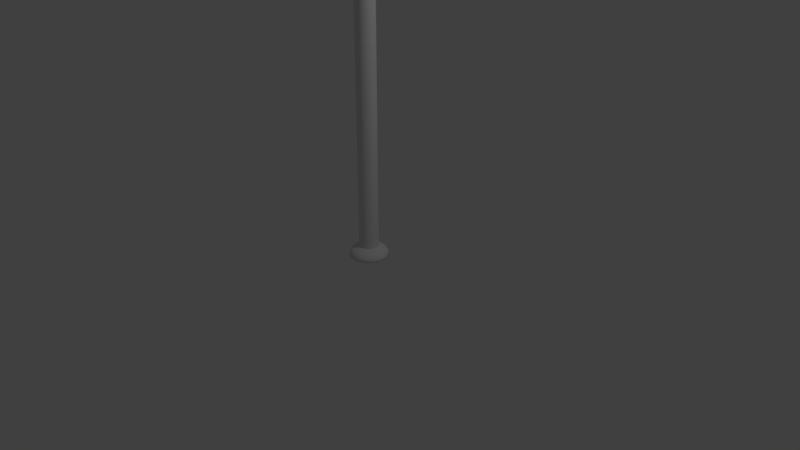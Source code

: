 # Source: flagpole1.blend  (saved by Blender 2.79.0; exported with 4.5.12 LTS)
import bpy
from mathutils import Matrix  # noqa: F401  (used for matrix-valued properties, if any)

bpy.ops.wm.read_factory_settings(use_empty=True)
scene = bpy.context.scene
scene.name = 'Scene'

# ---- collections
col_collection_1 = bpy.data.collections.new('Collection 1'); scene.collection.children.link(col_collection_1)

# ---- world
world_world = bpy.data.worlds.new('World'); scene.world = world_world
world_world.color = (0.05088, 0.05088, 0.05088)
world_world.use_sun_shadow = False
world_world.sun_shadow_jitter_overblur = 0.0
world_world.cycles.sampling_method = 'MANUAL'

# ---- cameras
cam_camera = bpy.data.cameras.new('Camera')
cam_camera.clip_end = 100.0
cam_camera.lens = 35.0
cam_camera.sensor_width = 32.0
cam_camera.sensor_height = 18.0
cam_camera.ortho_scale = 7.314
cam_camera.dof.focus_distance = 0.0
cam_camera.dof.aperture_fstop = 128.0

# ---- lights
light_lamp = bpy.data.lights.new('Lamp', 'POINT')
light_lamp.transmission_factor = 0.0
light_lamp.cutoff_distance = 30.0
light_lamp.energy = 100.0
light_lamp.shadow_buffer_clip_start = 1.001
light_lamp.shadow_soft_size = 0.1
light_lamp.shadow_maximum_resolution = 0.006
light_lamp.use_absolute_resolution = True

# ---- meshes
me_cylinder = bpy.data.meshes.new('Cylinder')
me_cylinder.from_pydata([(0.0, 0.125, -5.875), (0.0, 0.125, 14.0), (0.02439, 0.1226, -5.875), (0.02439, 0.1226, 14.0), (0.04784, 0.1155, -5.875), (0.04784, 0.1155, 14.0), (0.06945, 0.1039, -5.875), (0.06945, 0.1039, 14.0), (0.08839, 0.08839, -5.875), (0.08839, 0.08839, 14.0), (0.1039, 0.06945, -5.875), (0.1039, 0.06945, 14.0), (0.1155, 0.04784, -5.875), (0.1155, 0.04784, 14.0), (0.1226, 0.02439, -5.875), (0.1226, 0.02439, 14.0), (0.125, -2.037e-08, -5.875), (0.125, -2.037e-08, 14.0), (0.1226, -0.02439, -5.875), (0.1226, -0.02439, 14.0), (0.1155, -0.04784, -5.875), (0.1155, -0.04784, 14.0), (0.1039, -0.06945, -5.875), (0.1039, -0.06945, 14.0), (0.08839, -0.08839, -5.875), (0.08839, -0.08839, 14.0), (0.06945, -0.1039, -5.875), (0.06945, -0.1039, 14.0), (0.04784, -0.1155, -5.875), (0.04784, -0.1155, 14.0), (0.02439, -0.1226, -5.875), (0.02439, -0.1226, 14.0), (-1.003e-07, -0.125, -5.875), (-1.003e-07, -0.125, 14.0), (-0.02439, -0.1226, -5.875), (-0.02439, -0.1226, 14.0), (-0.04784, -0.1155, -5.875), (-0.04784, -0.1155, 14.0), (-0.06945, -0.1039, -5.875), (-0.06945, -0.1039, 14.0), (-0.08839, -0.08839, -5.875), (-0.08839, -0.08839, 14.0), (-0.1039, -0.06945, -5.875), (-0.1039, -0.06945, 14.0), (-0.1155, -0.04784, -5.875), (-0.1155, -0.04784, 14.0), (-0.1226, -0.02439, -5.875), (-0.1226, -0.02439, 14.0), (-0.125, -5.811e-08, -5.875), (-0.125, -5.811e-08, 14.0), (-0.1226, 0.02439, -5.875), (-0.1226, 0.02439, 14.0), (-0.1155, 0.04784, -5.875), (-0.1155, 0.04784, 14.0), (-0.1039, 0.06945, -5.875), (-0.1039, 0.06945, 14.0), (-0.08839, 0.08839, -5.875), (-0.08839, 0.08839, 14.0), (-0.06945, 0.1039, -5.875), (-0.06945, 0.1039, 14.0), (-0.04784, 0.1155, -5.875), (-0.04784, 0.1155, 14.0), (-0.02439, 0.1226, -5.875), (-0.02439, 0.1226, 14.0), (0.0, 0.1389, -5.871), (0.0, 0.1768, -5.887), (0.02299, 0.1156, -5.865), (0.0271, 0.1362, -5.871), (0.03094, 0.1556, -5.878), (0.03449, 0.1734, -5.887), (0.0377, 0.1895, -5.896), (0.04055, 0.2039, -5.906), (0.04301, 0.2162, -5.916), (0.04506, 0.2265, -5.927), (0.04667, 0.2346, -5.939), (0.04784, 0.2405, -5.951), (0.04854, 0.244, -5.963), (0.04877, 0.2452, -5.975), (0.0451, 0.1089, -5.865), (0.05315, 0.1283, -5.871), (0.06069, 0.1465, -5.878), (0.06765, 0.1633, -5.887), (0.07395, 0.1785, -5.896), (0.07955, 0.192, -5.906), (0.08437, 0.2037, -5.916), (0.08839, 0.2134, -5.927), (0.09155, 0.221, -5.939), (0.09383, 0.2265, -5.951), (0.09521, 0.2299, -5.963), (0.09567, 0.231, -5.975), (0.06547, 0.09799, -5.865), (0.07716, 0.1155, -5.871), (0.08811, 0.1319, -5.878), (0.09821, 0.147, -5.887), (0.1074, 0.1607, -5.896), (0.1155, 0.1728, -5.906), (0.1225, 0.1833, -5.916), (0.1283, 0.192, -5.927), (0.1329, 0.1989, -5.939), (0.1362, 0.2039, -5.951), (0.1382, 0.2069, -5.963), (0.1389, 0.2079, -5.975), (0.08333, 0.08333, -5.865), (0.09821, 0.09821, -5.871), (0.1121, 0.1121, -5.878), (0.125, 0.125, -5.887), (0.1367, 0.1367, -5.896), (0.147, 0.147, -5.906), (0.1559, 0.1559, -5.916), (0.1633, 0.1633, -5.927), (0.1692, 0.1692, -5.939), (0.1734, 0.1734, -5.951), (0.1759, 0.1759, -5.963), (0.1768, 0.1768, -5.975), (0.09799, 0.06547, -5.865), (0.1155, 0.07716, -5.871), (0.1319, 0.08811, -5.878), (0.147, 0.09821, -5.887), (0.1607, 0.1074, -5.896), (0.1728, 0.1155, -5.906), (0.1833, 0.1225, -5.916), (0.192, 0.1283, -5.927), (0.1989, 0.1329, -5.939), (0.2039, 0.1362, -5.951), (0.2069, 0.1382, -5.963), (0.2079, 0.1389, -5.975), (0.1089, 0.0451, -5.865), (0.1283, 0.05315, -5.871), (0.1465, 0.06069, -5.878), (0.1633, 0.06765, -5.887), (0.1785, 0.07395, -5.896), (0.192, 0.07955, -5.906), (0.2037, 0.08437, -5.916), (0.2134, 0.08839, -5.927), (0.221, 0.09155, -5.939), (0.2265, 0.09383, -5.951), (0.2299, 0.09521, -5.963), (0.231, 0.09567, -5.975), (0.1156, 0.02299, -5.865), (0.1362, 0.0271, -5.871), (0.1556, 0.03094, -5.878), (0.1734, 0.03449, -5.887), (0.1895, 0.0377, -5.896), (0.2039, 0.04055, -5.906), (0.2162, 0.04301, -5.916), (0.2265, 0.04506, -5.927), (0.2346, 0.04667, -5.939), (0.2405, 0.04784, -5.951), (0.244, 0.04854, -5.963), (0.2452, 0.04877, -5.975), (0.1178, -2.012e-07, -5.865), (0.1389, -2.087e-07, -5.871), (0.1586, -1.965e-07, -5.878), (0.1768, -1.91e-07, -5.887), (0.1933, -1.854e-07, -5.896), (0.2079, -1.798e-07, -5.906), (0.2205, -1.984e-07, -5.916), (0.231, -1.928e-07, -5.927), (0.2392, -1.854e-07, -5.939), (0.2452, -1.574e-07, -5.951), (0.2488, -1.854e-07, -5.963), (0.25, -1.742e-07, -5.975), (0.1156, -0.02299, -5.865), (0.1362, -0.0271, -5.871), (0.1556, -0.03094, -5.878), (0.1734, -0.03449, -5.887), (0.1895, -0.0377, -5.896), (0.2039, -0.04055, -5.906), (0.2162, -0.04301, -5.916), (0.2265, -0.04506, -5.927), (0.2346, -0.04667, -5.939), (0.2405, -0.04784, -5.951), (0.244, -0.04854, -5.963), (0.2452, -0.04877, -5.975), (0.1089, -0.0451, -5.865), (0.1283, -0.05315, -5.871), (0.1465, -0.06069, -5.878), (0.1633, -0.06765, -5.887), (0.1785, -0.07395, -5.896), (0.192, -0.07955, -5.906), (0.2037, -0.08437, -5.916), (0.2134, -0.08839, -5.927), (0.221, -0.09155, -5.939), (0.2265, -0.09383, -5.951), (0.2299, -0.09521, -5.963), (0.231, -0.09567, -5.975), (0.09799, -0.06547, -5.865), (0.1155, -0.07716, -5.871), (0.1319, -0.08811, -5.878), (0.147, -0.09821, -5.887), (0.1607, -0.1074, -5.896), (0.1728, -0.1155, -5.906), (0.1833, -0.1225, -5.916), (0.192, -0.1283, -5.927), (0.1989, -0.1329, -5.939), (0.2039, -0.1362, -5.951), (0.2069, -0.1382, -5.963), (0.2079, -0.1389, -5.975), (0.08333, -0.08333, -5.865), (0.09821, -0.09821, -5.871), (0.1121, -0.1121, -5.878), (0.125, -0.125, -5.887), (0.1367, -0.1367, -5.896), (0.147, -0.147, -5.906), (0.1559, -0.1559, -5.916), (0.1633, -0.1633, -5.927), (0.1692, -0.1692, -5.939), (0.1734, -0.1734, -5.951), (0.1759, -0.1759, -5.963), (0.1768, -0.1768, -5.975), (0.06547, -0.09799, -5.865), (0.07716, -0.1155, -5.871), (0.08811, -0.1319, -5.878), (0.09821, -0.147, -5.887), (0.1074, -0.1607, -5.896), (0.1155, -0.1728, -5.906), (0.1225, -0.1833, -5.916), (0.1283, -0.192, -5.927), (0.1329, -0.1989, -5.939), (0.1362, -0.2039, -5.951), (0.1382, -0.2069, -5.963), (0.1389, -0.2079, -5.975), (0.0451, -0.1089, -5.865), (0.05315, -0.1283, -5.871), (0.06069, -0.1465, -5.878), (0.06765, -0.1633, -5.887), (0.07395, -0.1785, -5.896), (0.07955, -0.192, -5.906), (0.08437, -0.2037, -5.916), (0.08839, -0.2134, -5.927), (0.09155, -0.221, -5.939), (0.09383, -0.2265, -5.951), (0.09521, -0.2299, -5.963), (0.09567, -0.231, -5.975), (0.02299, -0.1156, -5.865), (0.0271, -0.1362, -5.871), (0.03094, -0.1556, -5.878), (0.03449, -0.1734, -5.887), (0.0377, -0.1895, -5.896), (0.04055, -0.2039, -5.906), (0.04301, -0.2162, -5.916), (0.04506, -0.2265, -5.927), (0.04667, -0.2346, -5.939), (0.04784, -0.2405, -5.951), (0.04854, -0.244, -5.963), (0.04877, -0.2452, -5.975), (0.0, -0.1178, -5.865), (0.0, -0.1389, -5.871), (0.0, -0.1586, -5.878), (0.0, -0.1768, -5.887), (0.0, -0.1933, -5.896), (0.0, -0.2079, -5.906), (-2.98e-08, -0.2205, -5.916), (2.98e-08, -0.231, -5.927), (0.0, -0.2392, -5.939), (5.96e-08, -0.2452, -5.951), (2.98e-08, -0.2488, -5.963), (0.0, -0.25, -5.975), (-0.02299, -0.1156, -5.865), (-0.0271, -0.1362, -5.871), (-0.03094, -0.1556, -5.878), (-0.03449, -0.1734, -5.887), (-0.0377, -0.1895, -5.896), (-0.04055, -0.2039, -5.906), (-0.04301, -0.2162, -5.916), (-0.04506, -0.2265, -5.927), (-0.04667, -0.2346, -5.939), (-0.04784, -0.2405, -5.951), (-0.04854, -0.244, -5.963), (-0.04877, -0.2452, -5.975), (-0.0451, -0.1089, -5.865), (-0.05315, -0.1283, -5.871), (-0.06069, -0.1465, -5.878), (-0.06765, -0.1633, -5.887), (-0.07395, -0.1785, -5.896), (-0.07955, -0.192, -5.906), (-0.08437, -0.2037, -5.916), (-0.08839, -0.2134, -5.927), (-0.09155, -0.221, -5.939), (-0.09383, -0.2265, -5.951), (-0.09521, -0.2299, -5.963), (-0.09567, -0.231, -5.975), (-0.06547, -0.09799, -5.865), (-0.07716, -0.1155, -5.871), (-0.08811, -0.1319, -5.878), (-0.09821, -0.147, -5.887), (-0.1074, -0.1607, -5.896), (-0.1155, -0.1728, -5.906), (-0.1225, -0.1833, -5.916), (-0.1283, -0.192, -5.927), (-0.1329, -0.1989, -5.939), (-0.1362, -0.2039, -5.951), (-0.1382, -0.2069, -5.963), (-0.1389, -0.2079, -5.975), (-0.08333, -0.08333, -5.865), (-0.09821, -0.09821, -5.871), (-0.1121, -0.1121, -5.878), (-0.125, -0.125, -5.887), (-0.1367, -0.1367, -5.896), (-0.147, -0.147, -5.906), (-0.1559, -0.1559, -5.916), (-0.1633, -0.1633, -5.927), (-0.1692, -0.1692, -5.939), (-0.1734, -0.1734, -5.951), (-0.1759, -0.1759, -5.963), (-0.1768, -0.1768, -5.975), (-0.09799, -0.06547, -5.865), (-0.1155, -0.07716, -5.871), (-0.1319, -0.08811, -5.878), (-0.147, -0.09821, -5.887), (-0.1607, -0.1074, -5.896), (-0.1728, -0.1155, -5.906), (-0.1833, -0.1225, -5.916), (-0.192, -0.1283, -5.927), (-0.1989, -0.1329, -5.939), (-0.2039, -0.1362, -5.951), (-0.2069, -0.1382, -5.963), (-0.2079, -0.1389, -5.975), (-0.1089, -0.0451, -5.865), (-0.1283, -0.05315, -5.871), (-0.1465, -0.06069, -5.878), (-0.1633, -0.06765, -5.887), (-0.1785, -0.07395, -5.896), (-0.192, -0.07955, -5.906), (-0.2037, -0.08437, -5.916), (-0.2134, -0.08839, -5.927), (-0.221, -0.09155, -5.939), (-0.2265, -0.09383, -5.951), (-0.2299, -0.09521, -5.963), (-0.231, -0.09567, -5.975), (-0.1156, -0.02299, -5.865), (-0.1362, -0.0271, -5.871), (-0.1556, -0.03094, -5.878), (-0.1734, -0.03449, -5.887), (-0.1895, -0.0377, -5.896), (-0.2039, -0.04055, -5.906), (-0.2162, -0.04301, -5.916), (-0.2265, -0.04506, -5.927), (-0.2346, -0.04667, -5.939), (-0.2405, -0.04784, -5.951), (-0.244, -0.04854, -5.963), (-0.2452, -0.04877, -5.975), (-0.1178, -2.068e-07, -5.865), (-0.1389, -2.003e-07, -5.871), (-0.1586, -1.863e-07, -5.878), (-0.1768, -1.798e-07, -5.887), (-0.1933, -1.816e-07, -5.896), (-0.2079, -1.761e-07, -5.906), (-0.2205, -1.947e-07, -5.916), (-0.231, -1.984e-07, -5.927), (-0.2392, -1.481e-07, -5.939), (-0.2452, -2.338e-07, -5.951), (-0.2488, -1.612e-07, -5.963), (-0.25, -1.723e-07, -5.975), (-0.1156, 0.02299, -5.865), (-0.1362, 0.0271, -5.871), (-0.1556, 0.03094, -5.878), (-0.1734, 0.03449, -5.887), (-0.1895, 0.0377, -5.896), (-0.2039, 0.04055, -5.906), (-0.2162, 0.04301, -5.916), (-0.2265, 0.04506, -5.927), (-0.2346, 0.04667, -5.939), (-0.2405, 0.04784, -5.951), (-0.244, 0.04854, -5.963), (-0.2452, 0.04877, -5.975), (-0.1089, 0.0451, -5.865), (-0.1283, 0.05315, -5.871), (-0.1465, 0.06069, -5.878), (-0.1633, 0.06765, -5.887), (-0.1785, 0.07395, -5.896), (-0.192, 0.07955, -5.906), (-0.2037, 0.08437, -5.916), (-0.2134, 0.08839, -5.927), (-0.221, 0.09155, -5.939), (-0.2265, 0.09383, -5.951), (-0.2299, 0.09521, -5.963), (-0.231, 0.09567, -5.975), (-0.09799, 0.06547, -5.865), (-0.1155, 0.07716, -5.871), (-0.1319, 0.08811, -5.878), (-0.147, 0.09821, -5.887), (-0.1607, 0.1074, -5.896), (-0.1728, 0.1155, -5.906), (-0.1833, 0.1225, -5.916), (-0.192, 0.1283, -5.927), (-0.1989, 0.1329, -5.939), (-0.2039, 0.1362, -5.951), (-0.2069, 0.1382, -5.963), (-0.2079, 0.1389, -5.975), (-0.08333, 0.08333, -5.865), (-0.09821, 0.09821, -5.871), (-0.1121, 0.1121, -5.878), (-0.125, 0.125, -5.887), (-0.1367, 0.1367, -5.896), (-0.147, 0.147, -5.906), (-0.1559, 0.1559, -5.916), (-0.1633, 0.1633, -5.927), (-0.1692, 0.1692, -5.939), (-0.1734, 0.1734, -5.951), (-0.1759, 0.1759, -5.963), (-0.1768, 0.1768, -5.975), (-0.06547, 0.09799, -5.865), (-0.07716, 0.1155, -5.871), (-0.08811, 0.1319, -5.878), (-0.09821, 0.147, -5.887), (-0.1074, 0.1607, -5.896), (-0.1155, 0.1728, -5.906), (-0.1225, 0.1833, -5.916), (-0.1283, 0.192, -5.927), (-0.1329, 0.1989, -5.939), (-0.1362, 0.2039, -5.951), (-0.1382, 0.2069, -5.963), (-0.1389, 0.2079, -5.975), (-0.0451, 0.1089, -5.865), (-0.05315, 0.1283, -5.871), (-0.06069, 0.1465, -5.878), (-0.06765, 0.1633, -5.887), (-0.07395, 0.1785, -5.896), (-0.07955, 0.192, -5.906), (-0.08437, 0.2037, -5.916), (-0.08839, 0.2134, -5.927), (-0.09155, 0.221, -5.939), (-0.09383, 0.2265, -5.951), (-0.09521, 0.2299, -5.963), (-0.09567, 0.231, -5.975), (-0.02299, 0.1156, -5.865), (-0.0271, 0.1362, -5.871), (-0.03094, 0.1556, -5.878), (-0.03449, 0.1734, -5.887), (-0.0377, 0.1895, -5.896), (-0.04055, 0.2039, -5.906), (-0.04301, 0.2162, -5.916), (-0.04506, 0.2265, -5.927), (-0.04667, 0.2346, -5.939), (-0.04784, 0.2405, -5.951), (-0.04854, 0.244, -5.963), (-0.04877, 0.2452, -5.975), (0.0, 0.1178, -5.865), (2.98e-08, 0.1586, -5.878), (2.98e-08, 0.1933, -5.896), (0.0, 0.2079, -5.906), (0.0, 0.2205, -5.916), (0.0, 0.231, -5.927), (2.98e-08, 0.2392, -5.939), (-5.96e-08, 0.2452, -5.951), (2.98e-08, 0.2488, -5.963), (0.0, 0.25, -5.975), (0.04877, 0.2452, -6.0), (0.09567, 0.231, -6.0), (0.1389, 0.2079, -6.0), (0.1768, 0.1768, -6.0), (0.2079, 0.1389, -6.0), (0.231, 0.09567, -6.0), (0.2452, 0.04877, -6.0), (0.25, -1.742e-07, -6.0), (0.2452, -0.04877, -6.0), (0.231, -0.09567, -6.0), (0.2079, -0.1389, -6.0), (0.1768, -0.1768, -6.0), (0.1389, -0.2079, -6.0), (0.09567, -0.231, -6.0), (0.04877, -0.2452, -6.0), (0.0, -0.25, -6.0), (-0.04877, -0.2452, -6.0), (-0.09567, -0.231, -6.0), (-0.1389, -0.2079, -6.0), (-0.1768, -0.1768, -6.0), (-0.2079, -0.1389, -6.0), (-0.231, -0.09567, -6.0), (-0.2452, -0.04877, -6.0), (-0.25, -1.723e-07, -6.0), (-0.2452, 0.04877, -6.0), (-0.231, 0.09567, -6.0), (-0.2079, 0.1389, -6.0), (-0.1768, 0.1768, -6.0), (-0.1389, 0.2079, -6.0), (-0.09567, 0.231, -6.0), (-0.04877, 0.2452, -6.0), (0.0, 0.25, -6.0), (0.009515, 0.04784, 14.25), (0.01866, 0.09383, 14.23), (0.0271, 0.1362, 14.21), (0.03449, 0.1734, 14.18), (0.04055, 0.2039, 14.14), (0.04506, 0.2265, 14.1), (0.04784, 0.2405, 14.05), (0.04877, 0.2452, 14.0), (0.04784, 0.2405, 13.95), (0.04506, 0.2265, 13.9), (0.04055, 0.2039, 13.86), (0.03449, 0.1734, 13.82), (0.0271, 0.1362, 13.79), (0.01866, 0.09383, 13.77), (0.01866, 0.04506, 14.25), (0.03661, 0.08839, 14.23), (0.05315, 0.1283, 14.21), (0.06765, 0.1633, 14.18), (0.07955, 0.192, 14.14), (0.08839, 0.2134, 14.1), (0.09383, 0.2265, 14.05), (0.09567, 0.231, 14.0), (0.09383, 0.2265, 13.95), (0.08839, 0.2134, 13.9), (0.07955, 0.192, 13.86), (0.06765, 0.1633, 13.82), (0.05315, 0.1283, 13.79), (0.03661, 0.08839, 13.77), (0.0271, 0.04055, 14.25), (0.05315, 0.07955, 14.23), (0.07716, 0.1155, 14.21), (0.09821, 0.147, 14.18), (0.1155, 0.1728, 14.14), (0.1283, 0.192, 14.1), (0.1362, 0.2039, 14.05), (0.1389, 0.2079, 14.0), (0.1362, 0.2039, 13.95), (0.1283, 0.192, 13.9), (0.1155, 0.1728, 13.86), (0.09821, 0.147, 13.82), (0.07716, 0.1155, 13.79), (0.05315, 0.07955, 13.77), (0.03449, 0.03449, 14.25), (0.06765, 0.06765, 14.23), (0.09821, 0.09821, 14.21), (0.125, 0.125, 14.18), (0.147, 0.147, 14.14), (0.1633, 0.1633, 14.1), (0.1734, 0.1734, 14.05), (0.1768, 0.1768, 14.0), (0.1734, 0.1734, 13.95), (0.1633, 0.1633, 13.9), (0.147, 0.147, 13.86), (0.125, 0.125, 13.82), (0.09821, 0.09821, 13.79), (0.06765, 0.06765, 13.77), (0.04055, 0.0271, 14.25), (0.07955, 0.05315, 14.23), (0.1155, 0.07716, 14.21), (0.147, 0.09821, 14.18), (0.1728, 0.1155, 14.14), (0.192, 0.1283, 14.1), (0.2039, 0.1362, 14.05), (0.2079, 0.1389, 14.0), (0.2039, 0.1362, 13.95), (0.192, 0.1283, 13.9), (0.1728, 0.1155, 13.86), (0.147, 0.09821, 13.82), (0.1155, 0.07716, 13.79), (0.07955, 0.05315, 13.77), (0.04506, 0.01866, 14.25), (0.08839, 0.03661, 14.23), (0.1283, 0.05315, 14.21), (0.1633, 0.06765, 14.18), (0.192, 0.07955, 14.14), (0.2134, 0.08839, 14.1), (0.2265, 0.09383, 14.05), (0.231, 0.09567, 14.0), (0.2265, 0.09383, 13.95), (0.2134, 0.08839, 13.9), (0.192, 0.07955, 13.86), (0.1633, 0.06765, 13.82), (0.1283, 0.05315, 13.79), (0.08839, 0.03661, 13.77), (0.04784, 0.009515, 14.25), (0.09383, 0.01866, 14.23), (0.1362, 0.0271, 14.21), (0.1734, 0.03449, 14.18), (0.2039, 0.04055, 14.14), (0.2265, 0.04506, 14.1), (0.2405, 0.04784, 14.05), (0.2452, 0.04877, 14.0), (0.2405, 0.04784, 13.95), (0.2265, 0.04506, 13.9), (0.2039, 0.04055, 13.86), (0.1734, 0.03449, 13.82), (0.1362, 0.0271, 13.79), (0.09383, 0.01866, 13.77), (0.04877, -8.166e-08, 14.25), (0.09567, -7.98e-08, 14.23), (0.1389, -7.793e-08, 14.21), (0.1768, -7.98e-08, 14.18), (0.2079, -8.352e-08, 14.14), (0.231, -6.862e-08, 14.1), (0.2452, -9.842e-08, 14.05), (0.25, -9.47e-08, 14.0), (0.2452, -9.842e-08, 13.95), (0.231, -5.744e-08, 13.9), (0.2079, -8.352e-08, 13.86), (0.1768, -7.98e-08, 13.82), (0.1389, -8.538e-08, 13.79), (0.09567, -7.607e-08, 13.77), (0.04784, -0.009515, 14.25), (0.09383, -0.01866, 14.23), (0.1362, -0.0271, 14.21), (0.1734, -0.03449, 14.18), (0.2039, -0.04055, 14.14), (0.2265, -0.04506, 14.1), (0.2405, -0.04784, 14.05), (0.2452, -0.04877, 14.0), (0.2405, -0.04784, 13.95), (0.2265, -0.04506, 13.9), (0.2039, -0.04055, 13.86), (0.1734, -0.03449, 13.82), (0.1362, -0.0271, 13.79), (0.09383, -0.01866, 13.77), (0.04506, -0.01866, 14.25), (0.08839, -0.03661, 14.23), (0.1283, -0.05315, 14.21), (0.1633, -0.06765, 14.18), (0.192, -0.07955, 14.14), (0.2134, -0.08839, 14.1), (0.2265, -0.09383, 14.05), (0.231, -0.09567, 14.0), (0.2265, -0.09383, 13.95), (0.2134, -0.08839, 13.9), (0.192, -0.07955, 13.86), (0.1633, -0.06765, 13.82), (0.1283, -0.05315, 13.79), (0.08839, -0.03661, 13.77), (0.04055, -0.0271, 14.25), (0.07955, -0.05315, 14.23), (0.1155, -0.07716, 14.21), (0.147, -0.09821, 14.18), (0.1728, -0.1155, 14.14), (0.192, -0.1283, 14.1), (0.2039, -0.1362, 14.05), (0.2079, -0.1389, 14.0), (0.2039, -0.1362, 13.95), (0.192, -0.1283, 13.9), (0.1728, -0.1155, 13.86), (0.147, -0.09821, 13.82), (0.1155, -0.07716, 13.79), (0.07955, -0.05315, 13.77), (0.03449, -0.03449, 14.25), (0.06765, -0.06765, 14.23), (0.09821, -0.09821, 14.21), (0.125, -0.125, 14.18), (0.147, -0.147, 14.14), (0.1633, -0.1633, 14.1), (0.1734, -0.1734, 14.05), (0.1768, -0.1768, 14.0), (0.1734, -0.1734, 13.95), (0.1633, -0.1633, 13.9), (0.147, -0.147, 13.86), (0.125, -0.125, 13.82), (0.09821, -0.09821, 13.79), (0.06765, -0.06765, 13.77), (0.0271, -0.04055, 14.25), (0.05315, -0.07955, 14.23), (0.07716, -0.1155, 14.21), (0.09821, -0.147, 14.18), (0.1155, -0.1728, 14.14), (0.1283, -0.192, 14.1), (0.1362, -0.2039, 14.05), (0.1389, -0.2079, 14.0), (0.1362, -0.2039, 13.95), (0.1283, -0.192, 13.9), (0.1155, -0.1728, 13.86), (0.09821, -0.147, 13.82), (0.07716, -0.1155, 13.79), (0.05315, -0.07955, 13.77), (0.01866, -0.04506, 14.25), (0.03661, -0.08839, 14.23), (0.05315, -0.1283, 14.21), (0.06765, -0.1633, 14.18), (0.07955, -0.192, 14.14), (0.08839, -0.2134, 14.1), (0.09383, -0.2265, 14.05), (0.09567, -0.231, 14.0), (0.09383, -0.2265, 13.95), (0.08839, -0.2134, 13.9), (0.07955, -0.192, 13.86), (0.06765, -0.1633, 13.82), (0.05315, -0.1283, 13.79), (0.03661, -0.08839, 13.77), (0.009515, -0.04784, 14.25), (0.01866, -0.09383, 14.23), (0.0271, -0.1362, 14.21), (0.03449, -0.1734, 14.18), (0.04055, -0.2039, 14.14), (0.04506, -0.2265, 14.1), (0.04784, -0.2405, 14.05), (0.04877, -0.2452, 14.0), (0.04784, -0.2405, 13.95), (0.04506, -0.2265, 13.9), (0.04055, -0.2039, 13.86), (0.03449, -0.1734, 13.82), (0.0271, -0.1362, 13.79), (0.01866, -0.09383, 13.77), (-1.803e-09, -0.04877, 14.25), (1.03e-08, -0.09567, 14.23), (6.579e-09, -0.1389, 14.21), (-6.46e-09, -0.1768, 14.18), (-2.136e-08, -0.2079, 14.14), (1.589e-08, -0.231, 14.1), (-2.136e-08, -0.2452, 14.05), (-2.509e-08, -0.25, 14.0), (-2.136e-08, -0.2452, 13.95), (1.589e-08, -0.231, 13.9), (-2.136e-08, -0.2079, 13.86), (-6.46e-09, -0.1768, 13.82), (-2.734e-09, -0.1389, 13.79), (9.91e-10, -0.09567, 13.77), (-0.009515, -0.04784, 14.25), (-0.01866, -0.09383, 14.23), (-0.0271, -0.1362, 14.21), (-0.03449, -0.1734, 14.18), (-0.04055, -0.2039, 14.14), (-0.04506, -0.2265, 14.1), (-0.04784, -0.2405, 14.05), (-0.04877, -0.2452, 14.0), (-0.04784, -0.2405, 13.95), (-0.04506, -0.2265, 13.9), (-0.04055, -0.2039, 13.86), (-0.03449, -0.1734, 13.82), (-0.0271, -0.1362, 13.79), (-0.01866, -0.09383, 13.77), (-3.117e-08, -1.567e-07, 14.25), (-0.01866, -0.04506, 14.25), (-0.03661, -0.08839, 14.23), (-0.05315, -0.1283, 14.21), (-0.06765, -0.1633, 14.18), (-0.07955, -0.192, 14.14), (-0.08839, -0.2134, 14.1), (-0.09383, -0.2265, 14.05), (-0.09567, -0.231, 14.0), (-0.09383, -0.2265, 13.95), (-0.08839, -0.2134, 13.9), (-0.07955, -0.192, 13.86), (-0.06765, -0.1633, 13.82), (-0.05315, -0.1283, 13.79), (-0.03661, -0.08839, 13.77), (-0.0271, -0.04055, 14.25), (-0.05315, -0.07955, 14.23), (-0.07716, -0.1155, 14.21), (-0.09821, -0.147, 14.18), (-0.1155, -0.1728, 14.14), (-0.1283, -0.192, 14.1), (-0.1362, -0.2039, 14.05), (-0.1389, -0.2079, 14.0), (-0.1362, -0.2039, 13.95), (-0.1283, -0.192, 13.9), (-0.1155, -0.1728, 13.86), (-0.09821, -0.147, 13.82), (-0.07716, -0.1155, 13.79), (-0.05315, -0.07955, 13.77), (-0.03449, -0.03449, 14.25), (-0.06765, -0.06765, 14.23), (-0.09821, -0.09821, 14.21), (-0.125, -0.125, 14.18), (-0.147, -0.147, 14.14), (-0.1633, -0.1633, 14.1), (-0.1734, -0.1734, 14.05), (-0.1768, -0.1768, 14.0), (-0.1734, -0.1734, 13.95), (-0.1633, -0.1633, 13.9), (-0.147, -0.147, 13.86), (-0.125, -0.125, 13.82), (-0.09821, -0.09821, 13.79), (-0.06765, -0.06765, 13.77), (-0.04055, -0.0271, 14.25), (-0.07955, -0.05315, 14.23), (-0.1155, -0.07716, 14.21), (-0.147, -0.09821, 14.18), (-0.1728, -0.1155, 14.14), (-0.192, -0.1283, 14.1), (-0.2039, -0.1362, 14.05), (-0.2079, -0.1389, 14.0), (-0.2039, -0.1362, 13.95), (-0.192, -0.1283, 13.9), (-0.1728, -0.1155, 13.86), (-0.147, -0.09821, 13.82), (-0.1155, -0.07716, 13.79), (-0.07955, -0.05315, 13.77), (-0.04506, -0.01866, 14.25), (-0.08839, -0.03661, 14.23), (-0.1283, -0.05315, 14.21), (-0.1633, -0.06765, 14.18), (-0.192, -0.07955, 14.14), (-0.2134, -0.08839, 14.1), (-0.2265, -0.09383, 14.05), (-0.231, -0.09567, 14.0), (-0.2265, -0.09383, 13.95), (-0.2134, -0.08839, 13.9), (-0.192, -0.07955, 13.86), (-0.1633, -0.06765, 13.82), (-0.1283, -0.05315, 13.79), (-0.08839, -0.03661, 13.77), (-0.04784, -0.009515, 14.25), (-0.09383, -0.01866, 14.23), (-0.1362, -0.0271, 14.21), (-0.1734, -0.03449, 14.18), (-0.2039, -0.04055, 14.14), (-0.2265, -0.04506, 14.1), (-0.2405, -0.04784, 14.05), (-0.2452, -0.04877, 14.0), (-0.2405, -0.04784, 13.95), (-0.2265, -0.04506, 13.9), (-0.2039, -0.04055, 13.86), (-0.1734, -0.03449, 13.82), (-0.1362, -0.0271, 13.79), (-0.09383, -0.01866, 13.77), (-0.04877, -7.793e-08, 14.25), (-0.09567, -7.048e-08, 14.23), (-0.1389, -7.048e-08, 14.21), (-0.1768, -4.627e-08, 14.18), (-0.2079, -3.509e-08, 14.14), (-0.231, -7.98e-08, 14.1), (-0.2452, -2.392e-08, 14.05), (-0.25, -3.509e-08, 14.0), (-0.2452, -2.392e-08, 13.95), (-0.231, -7.98e-08, 13.9), (-0.2079, -3.509e-08, 13.86), (-0.1768, -4.627e-08, 13.82), (-0.1389, -6.49e-08, 13.79), (-0.09567, -6.303e-08, 13.77), (-0.04784, 0.009515, 14.25), (-0.09383, 0.01866, 14.23), (-0.1362, 0.0271, 14.21), (-0.1734, 0.03449, 14.18), (-0.2039, 0.04055, 14.14), (-0.2265, 0.04506, 14.1), (-0.2405, 0.04784, 14.05), (-0.2452, 0.04877, 14.0), (-0.2405, 0.04784, 13.95), (-0.2265, 0.04506, 13.9), (-0.2039, 0.04055, 13.86), (-0.1734, 0.03449, 13.82), (-0.1362, 0.0271, 13.79), (-0.09383, 0.01866, 13.77), (6.775, 0.005, 13.25), (-0.04506, 0.01866, 14.25), (-0.08839, 0.03661, 14.23), (-0.1283, 0.05315, 14.21), (-0.1633, 0.06765, 14.18), (-0.192, 0.07955, 14.14), (-0.2134, 0.08839, 14.1), (-0.2265, 0.09383, 14.05), (-0.231, 0.09567, 14.0), (-0.2265, 0.09383, 13.95), (-0.2134, 0.08839, 13.9), (-0.192, 0.07955, 13.86), (-0.1633, 0.06765, 13.82), (-0.1283, 0.05315, 13.79), (-0.08839, 0.03661, 13.77), (6.775, 0.005, 9.75), (-0.04055, 0.0271, 14.25), (-0.07955, 0.05315, 14.23), (-0.1155, 0.07716, 14.21), (-0.147, 0.09821, 14.18), (-0.1728, 0.1155, 14.14), (-0.192, 0.1283, 14.1), (-0.2039, 0.1362, 14.05), (-0.2079, 0.1389, 14.0), (-0.2039, 0.1362, 13.95), (-0.192, 0.1283, 13.9), (-0.1728, 0.1155, 13.86), (-0.147, 0.09821, 13.82), (-0.1155, 0.07716, 13.79), (-0.07955, 0.05315, 13.77), (6.775, -0.005, 13.25), (-0.03449, 0.03449, 14.25), (-0.06765, 0.06765, 14.23), (-0.09821, 0.09821, 14.21), (-0.125, 0.125, 14.18), (-0.147, 0.147, 14.14), (-0.1633, 0.1633, 14.1), (-0.1734, 0.1734, 14.05), (-0.1768, 0.1768, 14.0), (-0.1734, 0.1734, 13.95), (-0.1633, 0.1633, 13.9), (-0.147, 0.147, 13.86), (-0.125, 0.125, 13.82), (-0.09821, 0.09821, 13.79), (-0.06765, 0.06765, 13.77), (6.775, -0.005, 9.75), (-0.0271, 0.04055, 14.25), (-0.05315, 0.07955, 14.23), (-0.07716, 0.1155, 14.21), (-0.09821, 0.147, 14.18), (-0.1155, 0.1728, 14.14), (-0.1283, 0.192, 14.1), (-0.1362, 0.2039, 14.05), (-0.1389, 0.2079, 14.0), (-0.1362, 0.2039, 13.95), (-0.1283, 0.192, 13.9), (-0.1155, 0.1728, 13.86), (-0.09821, 0.147, 13.82), (-0.07716, 0.1155, 13.79), (-0.05315, 0.07955, 13.77), (0.275, 0.005, 13.25), (-0.01866, 0.04506, 14.25), (-0.03661, 0.08839, 14.23), (-0.05315, 0.1283, 14.21), (-0.06765, 0.1633, 14.18), (-0.07955, 0.192, 14.14), (-0.08839, 0.2134, 14.1), (-0.09383, 0.2265, 14.05), (-0.09567, 0.231, 14.0), (-0.09383, 0.2265, 13.95), (-0.08839, 0.2134, 13.9), (-0.07955, 0.192, 13.86), (-0.06765, 0.1633, 13.82), (-0.05315, 0.1283, 13.79), (-0.03661, 0.08839, 13.77), (0.275, 0.005, 9.75), (-0.009515, 0.04784, 14.25), (-0.01866, 0.09383, 14.23), (-0.0271, 0.1362, 14.21), (-0.03449, 0.1734, 14.18), (-0.04055, 0.2039, 14.14), (-0.04506, 0.2265, 14.1), (-0.04784, 0.2405, 14.05), (-0.04877, 0.2452, 14.0), (-0.04784, 0.2405, 13.95), (-0.04506, 0.2265, 13.9), (-0.04055, 0.2039, 13.86), (-0.03449, 0.1734, 13.82), (-0.0271, 0.1362, 13.79), (-0.01866, 0.09383, 13.77), (0.275, -0.005, 13.25), (9.373e-09, 0.04877, 14.25), (1.962e-08, 0.09567, 14.23), (2.707e-08, 0.1389, 14.21), (3.824e-08, 0.1768, 14.18), (6.805e-08, 0.2079, 14.14), (1.589e-08, 0.231, 14.1), (6.432e-08, 0.2452, 14.05), (6.805e-08, 0.25, 14.0), (6.432e-08, 0.2452, 13.95), (1.589e-08, 0.231, 13.9), (6.805e-08, 0.2079, 13.86), (3.824e-08, 0.1768, 13.82), (3.079e-08, 0.1389, 13.79), (1.962e-08, 0.09567, 13.77), (0.275, -0.005, 9.75), (0.2, 0.0625, -2.05), (0.2073, 0.06011, -2.05), (0.2119, 0.05386, -2.05), (0.2119, 0.04614, -2.05), (0.2073, 0.03989, -2.05), (0.2, 0.0375, -2.05), (0.1927, 0.03989, -2.05), (0.1881, 0.04614, -2.05), (0.1881, 0.05386, -2.05), (0.1927, 0.06011, -2.05), (0.2, 0.06037, -2.034), (0.2073, 0.05806, -2.034), (0.2119, 0.05203, -2.036), (0.2119, 0.04457, -2.038), (0.2073, 0.03853, -2.04), (0.2, 0.03622, -2.04), (0.1927, 0.03853, -2.04), (0.1881, 0.04457, -2.038), (0.1881, 0.05203, -2.036), (0.1927, 0.05806, -2.034), (0.2, 0.05413, -2.019), (0.2073, 0.05206, -2.02), (0.2119, 0.04665, -2.023), (0.2119, 0.03996, -2.027), (0.2073, 0.03454, -2.03), (0.2, 0.03248, -2.031), (0.1927, 0.03454, -2.03), (0.1881, 0.03996, -2.027), (0.1881, 0.04665, -2.023), (0.1927, 0.05206, -2.02), (0.2, 0.04419, -2.006), (0.2073, 0.04251, -2.007), (0.2119, 0.03809, -2.012), (0.2119, 0.03262, -2.017), (0.2073, 0.0282, -2.022), (0.2, 0.02652, -2.023), (0.1927, 0.0282, -2.022), (0.1881, 0.03262, -2.017), (0.1881, 0.03809, -2.012), (0.1927, 0.04251, -2.007), (0.2, 0.03125, -1.996), (0.2073, 0.03006, -1.998), (0.2119, 0.02693, -2.003), (0.2119, 0.02307, -2.01), (0.2073, 0.01994, -2.015), (0.2, 0.01875, -2.018), (0.1927, 0.01994, -2.015), (0.1881, 0.02307, -2.01), (0.1881, 0.02693, -2.003), (0.1927, 0.03006, -1.998), (0.2, 0.01618, -1.99), (0.2073, 0.01556, -1.992), (0.2119, 0.01394, -1.998), (0.2119, 0.01194, -2.005), (0.2073, 0.01032, -2.011), (0.2, 0.009706, -2.014), (0.1927, 0.01032, -2.011), (0.1881, 0.01194, -2.005), (0.1881, 0.01394, -1.998), (0.1927, 0.01556, -1.992), (0.2, 1.937e-07, -1.987), (0.2073, 1.942e-07, -1.99), (0.2119, 1.946e-07, -1.996), (0.2119, 1.946e-07, -2.004), (0.2073, 1.942e-07, -2.01), (0.2, 1.937e-07, -2.012), (0.1927, 1.932e-07, -2.01), (0.1881, 1.928e-07, -2.004), (0.1881, 1.928e-07, -1.996), (0.1927, 1.932e-07, -1.99), (0.2, -0.01618, -1.99), (0.2073, -0.01556, -1.992), (0.2119, -0.01394, -1.998), (0.2119, -0.01194, -2.005), (0.2073, -0.01032, -2.011), (0.2, -0.009706, -2.014), (0.1927, -0.01032, -2.011), (0.1881, -0.01194, -2.005), (0.1881, -0.01394, -1.998), (0.1927, -0.01556, -1.992), (0.2, -0.03125, -1.996), (0.2073, -0.03006, -1.998), (0.2119, -0.02693, -2.003), (0.2119, -0.02307, -2.01), (0.2073, -0.01994, -2.015), (0.2, -0.01875, -2.018), (0.1927, -0.01994, -2.015), (0.1881, -0.02307, -2.01), (0.1881, -0.02693, -2.003), (0.1927, -0.03006, -1.998), (0.2, -0.04419, -2.006), (0.2073, -0.04251, -2.007), (0.2119, -0.03809, -2.012), (0.2119, -0.03262, -2.017), (0.2073, -0.0282, -2.022), (0.2, -0.02652, -2.023), (0.1927, -0.0282, -2.022), (0.1881, -0.03262, -2.017), (0.1881, -0.03809, -2.012), (0.1927, -0.04251, -2.007), (0.2, -0.05413, -2.019), (0.2073, -0.05206, -2.02), (0.2119, -0.04665, -2.023), (0.2119, -0.03996, -2.027), (0.2073, -0.03454, -2.03), (0.2, -0.03248, -2.031), (0.1927, -0.03454, -2.03), (0.1881, -0.03996, -2.027), (0.1881, -0.04665, -2.023), (0.1927, -0.05206, -2.02), (0.2, -0.06037, -2.034), (0.2073, -0.05806, -2.034), (0.2119, -0.05203, -2.036), (0.2119, -0.04457, -2.038), (0.2073, -0.03853, -2.04), (0.2, -0.03622, -2.04), (0.1927, -0.03853, -2.04), (0.1881, -0.04457, -2.038), (0.1881, -0.05203, -2.036), (0.1927, -0.05806, -2.034), (0.2, -0.0625, -2.05), (0.2073, -0.06011, -2.05), (0.2119, -0.05386, -2.05), (0.2119, -0.04614, -2.05), (0.2073, -0.03989, -2.05), (0.2, -0.0375, -2.05), (0.1927, -0.03989, -2.05), (0.1881, -0.04614, -2.05), (0.1881, -0.05386, -2.05), (0.1927, -0.06011, -2.05), (0.2, -0.06037, -2.066), (0.2073, -0.05806, -2.066), (0.2119, -0.05203, -2.064), (0.2119, -0.04457, -2.062), (0.2073, -0.03853, -2.06), (0.2, -0.03622, -2.06), (0.1927, -0.03853, -2.06), (0.1881, -0.04457, -2.062), (0.1881, -0.05203, -2.064), (0.1927, -0.05806, -2.066), (0.2, -0.05413, -2.081), (0.2073, -0.05206, -2.08), (0.2119, -0.04665, -2.077), (0.2119, -0.03996, -2.073), (0.2073, -0.03454, -2.07), (0.2, -0.03248, -2.069), (0.1927, -0.03454, -2.07), (0.1881, -0.03996, -2.073), (0.1881, -0.04665, -2.077), (0.1927, -0.05206, -2.08), (0.2, -0.04419, -2.094), (0.2073, -0.04251, -2.093), (0.2119, -0.03809, -2.088), (0.2119, -0.03262, -2.083), (0.2073, -0.0282, -2.078), (0.2, -0.02652, -2.077), (0.1927, -0.0282, -2.078), (0.1881, -0.03262, -2.083), (0.1881, -0.03809, -2.088), (0.1927, -0.04251, -2.093), (0.2, -0.03125, -2.104), (0.2073, -0.03006, -2.102), (0.2119, -0.02693, -2.097), (0.2119, -0.02307, -2.09), (0.2073, -0.01994, -2.085), (0.2, -0.01875, -2.082), (0.1927, -0.01994, -2.085), (0.1881, -0.02307, -2.09), (0.1881, -0.02693, -2.097), (0.1927, -0.03006, -2.102), (0.2, -0.01618, -2.11), (0.2073, -0.01556, -2.108), (0.2119, -0.01394, -2.102), (0.2119, -0.01194, -2.095), (0.2073, -0.01032, -2.089), (0.2, -0.009706, -2.086), (0.1927, -0.01032, -2.089), (0.1881, -0.01194, -2.095), (0.1881, -0.01394, -2.102), (0.1927, -0.01556, -2.108), (0.2, 1.937e-07, -2.112), (0.2073, 1.942e-07, -2.11), (0.2119, 1.946e-07, -2.104), (0.2119, 1.946e-07, -2.096), (0.2073, 1.942e-07, -2.09), (0.2, 1.937e-07, -2.087), (0.1927, 1.932e-07, -2.09), (0.1881, 1.928e-07, -2.096), (0.1881, 1.928e-07, -2.104), (0.1927, 1.932e-07, -2.11), (0.2, 0.01618, -2.11), (0.2073, 0.01556, -2.108), (0.2119, 0.01394, -2.102), (0.2119, 0.01194, -2.095), (0.2073, 0.01032, -2.089), (0.2, 0.009706, -2.086), (0.1927, 0.01032, -2.089), (0.1881, 0.01194, -2.095), (0.1881, 0.01394, -2.102), (0.1927, 0.01556, -2.108), (0.2, 0.03125, -2.104), (0.2073, 0.03006, -2.102), (0.2119, 0.02693, -2.097), (0.2119, 0.02307, -2.09), (0.2073, 0.01994, -2.085), (0.2, 0.01875, -2.082), (0.1927, 0.01994, -2.085), (0.1881, 0.02307, -2.09), (0.1881, 0.02693, -2.097), (0.1927, 0.03006, -2.102), (0.2, 0.04419, -2.094), (0.2073, 0.04251, -2.093), (0.2119, 0.03809, -2.088), (0.2119, 0.03262, -2.083), (0.2073, 0.0282, -2.078), (0.2, 0.02652, -2.077), (0.1927, 0.0282, -2.078), (0.1881, 0.03262, -2.083), (0.1881, 0.03809, -2.088), (0.1927, 0.04251, -2.093), (0.2, 0.05413, -2.081), (0.2073, 0.05206, -2.08), (0.2119, 0.04665, -2.077), (0.2119, 0.03996, -2.073), (0.2073, 0.03454, -2.07), (0.2, 0.03248, -2.069), (0.1927, 0.03454, -2.07), (0.1881, 0.03996, -2.073), (0.1881, 0.04665, -2.077), (0.1927, 0.05206, -2.08), (0.2, 0.06037, -2.066), (0.2073, 0.05806, -2.066), (0.2119, 0.05203, -2.064), (0.2119, 0.04457, -2.062), (0.2073, 0.03853, -2.06), (0.2, 0.03622, -2.06), (0.1927, 0.03853, -2.06), (0.1881, 0.04457, -2.062), (0.1881, 0.05203, -2.064), (0.1927, 0.05806, -2.066), (0.2, 0.0625, 13.45), (0.2073, 0.06011, 13.45), (0.2119, 0.05386, 13.45), (0.2119, 0.04614, 13.45), (0.2073, 0.03989, 13.45), (0.2, 0.0375, 13.45), (0.1927, 0.03989, 13.45), (0.1881, 0.04614, 13.45), (0.1881, 0.05386, 13.45), (0.1927, 0.06011, 13.45), (0.2, 0.06037, 13.47), (0.2073, 0.05806, 13.47), (0.2119, 0.05203, 13.46), (0.2119, 0.04457, 13.46), (0.2073, 0.03853, 13.46), (0.2, 0.03622, 13.46), (0.1927, 0.03853, 13.46), (0.1881, 0.04457, 13.46), (0.1881, 0.05203, 13.46), (0.1927, 0.05806, 13.47), (0.2, 0.05413, 13.48), (0.2073, 0.05206, 13.48), (0.2119, 0.04665, 13.48), (0.2119, 0.03996, 13.47), (0.2073, 0.03454, 13.47), (0.2, 0.03248, 13.47), (0.1927, 0.03454, 13.47), (0.1881, 0.03996, 13.47), (0.1881, 0.04665, 13.48), (0.1927, 0.05206, 13.48), (0.2, 0.04419, 13.49), (0.2073, 0.04251, 13.49), (0.2119, 0.03809, 13.49), (0.2119, 0.03262, 13.48), (0.2073, 0.0282, 13.48), (0.2, 0.02652, 13.48), (0.1927, 0.0282, 13.48), (0.1881, 0.03262, 13.48), (0.1881, 0.03809, 13.49), (0.1927, 0.04251, 13.49), (0.2, 0.03125, 13.5), (0.2073, 0.03006, 13.5), (0.2119, 0.02693, 13.5), (0.2119, 0.02307, 13.49), (0.2073, 0.01994, 13.48), (0.2, 0.01875, 13.48), (0.1927, 0.01994, 13.48), (0.1881, 0.02307, 13.49), (0.1881, 0.02693, 13.5), (0.1927, 0.03006, 13.5), (0.2, 0.01618, 13.51), (0.2073, 0.01556, 13.51), (0.2119, 0.01394, 13.5), (0.2119, 0.01194, 13.49), (0.2073, 0.01032, 13.49), (0.2, 0.009706, 13.49), (0.1927, 0.01032, 13.49), (0.1881, 0.01194, 13.49), (0.1881, 0.01394, 13.5), (0.1927, 0.01556, 13.51), (0.2, 1.937e-07, 13.51), (0.2073, 1.942e-07, 13.51), (0.2119, 1.946e-07, 13.5), (0.2119, 1.946e-07, 13.5), (0.2073, 1.942e-07, 13.49), (0.2, 1.937e-07, 13.49), (0.1927, 1.932e-07, 13.49), (0.1881, 1.928e-07, 13.5), (0.1881, 1.928e-07, 13.5), (0.1927, 1.932e-07, 13.51), (0.2, -0.01618, 13.51), (0.2073, -0.01556, 13.51), (0.2119, -0.01394, 13.5), (0.2119, -0.01194, 13.49), (0.2073, -0.01032, 13.49), (0.2, -0.009706, 13.49), (0.1927, -0.01032, 13.49), (0.1881, -0.01194, 13.49), (0.1881, -0.01394, 13.5), (0.1927, -0.01556, 13.51), (0.2, -0.03125, 13.5), (0.2073, -0.03006, 13.5), (0.2119, -0.02693, 13.5), (0.2119, -0.02307, 13.49), (0.2073, -0.01994, 13.48), (0.2, -0.01875, 13.48), (0.1927, -0.01994, 13.48), (0.1881, -0.02307, 13.49), (0.1881, -0.02693, 13.5), (0.1927, -0.03006, 13.5), (0.2, -0.04419, 13.49), (0.2073, -0.04251, 13.49), (0.2119, -0.03809, 13.49), (0.2119, -0.03262, 13.48), (0.2073, -0.0282, 13.48), (0.2, -0.02652, 13.48), (0.1927, -0.0282, 13.48), (0.1881, -0.03262, 13.48), (0.1881, -0.03809, 13.49), (0.1927, -0.04251, 13.49), (0.2, -0.05413, 13.48), (0.2073, -0.05206, 13.48), (0.2119, -0.04665, 13.48), (0.2119, -0.03996, 13.47), (0.2073, -0.03454, 13.47), (0.2, -0.03248, 13.47), (0.1927, -0.03454, 13.47), (0.1881, -0.03996, 13.47), (0.1881, -0.04665, 13.48), (0.1927, -0.05206, 13.48), (0.2, -0.06037, 13.47), (0.2073, -0.05806, 13.47), (0.2119, -0.05203, 13.46), (0.2119, -0.04457, 13.46), (0.2073, -0.03853, 13.46), (0.2, -0.03622, 13.46), (0.1927, -0.03853, 13.46), (0.1881, -0.04457, 13.46), (0.1881, -0.05203, 13.46), (0.1927, -0.05806, 13.47), (0.2, -0.0625, 13.45), (0.2073, -0.06011, 13.45), (0.2119, -0.05386, 13.45), (0.2119, -0.04614, 13.45), (0.2073, -0.03989, 13.45), (0.2, -0.0375, 13.45), (0.1927, -0.03989, 13.45), (0.1881, -0.04614, 13.45), (0.1881, -0.05386, 13.45), (0.1927, -0.06011, 13.45), (0.2, -0.06037, 13.43), (0.2073, -0.05806, 13.43), (0.2119, -0.05203, 13.44), (0.2119, -0.04457, 13.44), (0.2073, -0.03853, 13.44), (0.2, -0.03622, 13.44), (0.1927, -0.03853, 13.44), (0.1881, -0.04457, 13.44), (0.1881, -0.05203, 13.44), (0.1927, -0.05806, 13.43), (0.2, -0.05413, 13.42), (0.2073, -0.05206, 13.42), (0.2119, -0.04665, 13.42), (0.2119, -0.03996, 13.43), (0.2073, -0.03454, 13.43), (0.2, -0.03248, 13.43), (0.1927, -0.03454, 13.43), (0.1881, -0.03996, 13.43), (0.1881, -0.04665, 13.42), (0.1927, -0.05206, 13.42), (0.2, -0.04419, 13.41), (0.2073, -0.04251, 13.41), (0.2119, -0.03809, 13.41), (0.2119, -0.03262, 13.42), (0.2073, -0.0282, 13.42), (0.2, -0.02652, 13.42), (0.1927, -0.0282, 13.42), (0.1881, -0.03262, 13.42), (0.1881, -0.03809, 13.41), (0.1927, -0.04251, 13.41), (0.2, -0.03125, 13.4), (0.2073, -0.03006, 13.4), (0.2119, -0.02693, 13.4), (0.2119, -0.02307, 13.41), (0.2073, -0.01994, 13.42), (0.2, -0.01875, 13.42), (0.1927, -0.01994, 13.42), (0.1881, -0.02307, 13.41), (0.1881, -0.02693, 13.4), (0.1927, -0.03006, 13.4), (0.2, -0.01618, 13.39), (0.2073, -0.01556, 13.39), (0.2119, -0.01394, 13.4), (0.2119, -0.01194, 13.41), (0.2073, -0.01032, 13.41), (0.2, -0.009706, 13.41), (0.1927, -0.01032, 13.41), (0.1881, -0.01194, 13.41), (0.1881, -0.01394, 13.4), (0.1927, -0.01556, 13.39), (0.2, 1.937e-07, 13.39), (0.2073, 1.942e-07, 13.39), (0.2119, 1.946e-07, 13.4), (0.2119, 1.946e-07, 13.4), (0.2073, 1.942e-07, 13.41), (0.2, 1.937e-07, 13.41), (0.1927, 1.932e-07, 13.41), (0.1881, 1.928e-07, 13.4), (0.1881, 1.928e-07, 13.4), (0.1927, 1.932e-07, 13.39), (0.2, 0.01618, 13.39), (0.2073, 0.01556, 13.39), (0.2119, 0.01394, 13.4), (0.2119, 0.01194, 13.41), (0.2073, 0.01032, 13.41), (0.2, 0.009706, 13.41), (0.1927, 0.01032, 13.41), (0.1881, 0.01194, 13.41), (0.1881, 0.01394, 13.4), (0.1927, 0.01556, 13.39), (0.2, 0.03125, 13.4), (0.2073, 0.03006, 13.4), (0.2119, 0.02693, 13.4), (0.2119, 0.02307, 13.41), (0.2073, 0.01994, 13.42), (0.2, 0.01875, 13.42), (0.1927, 0.01994, 13.42), (0.1881, 0.02307, 13.41), (0.1881, 0.02693, 13.4), (0.1927, 0.03006, 13.4), (0.2, 0.04419, 13.41), (0.2073, 0.04251, 13.41), (0.2119, 0.03809, 13.41), (0.2119, 0.03262, 13.42), (0.2073, 0.0282, 13.42), (0.2, 0.02652, 13.42), (0.1927, 0.0282, 13.42), (0.1881, 0.03262, 13.42), (0.1881, 0.03809, 13.41), (0.1927, 0.04251, 13.41), (0.2, 0.05413, 13.42), (0.2073, 0.05206, 13.42), (0.2119, 0.04665, 13.42), (0.2119, 0.03996, 13.43), (0.2073, 0.03454, 13.43), (0.2, 0.03248, 13.43), (0.1927, 0.03454, 13.43), (0.1881, 0.03996, 13.43), (0.1881, 0.04665, 13.42), (0.1927, 0.05206, 13.42), (0.2, 0.06037, 13.43), (0.2073, 0.05806, 13.43), (0.2119, 0.05203, 13.44), (0.2119, 0.04457, 13.44), (0.2073, 0.03853, 13.44), (0.2, 0.03622, 13.44), (0.1927, 0.03853, 13.44), (0.1881, 0.04457, 13.44), (0.1881, 0.05203, 13.44), (0.1927, 0.05806, 13.43), (0.2, 0.00875, 13.5), (0.1175, 0.00875, 13.5), (0.1175, 0.00875, -2.1), (0.2, 0.00875, -2.1), (0.1175, 0.007578, -2.104), (0.2, 0.007578, -2.104), (0.1175, 0.004375, -2.108), (0.2, 0.004375, -2.108), (0.1175, -3.825e-10, -2.109), (0.2, -3.825e-10, -2.109), (0.1175, -0.004375, -2.108), (0.2, -0.004375, -2.108), (0.1175, -0.007578, -2.104), (0.2, -0.007578, -2.104), (0.1175, -0.00875, -2.1), (0.2, -0.00875, -2.1), (0.1175, -0.007578, -2.096), (0.2, -0.007578, -2.096), (0.1175, -0.004375, -2.092), (0.2, -0.004375, -2.092), (0.1175, -4.068e-09, -2.091), (0.2, -4.068e-09, -2.091), (0.1175, 0.004375, -2.092), (0.2, 0.004375, -2.092), (0.1175, 0.007578, -2.096), (0.2, 0.007578, -2.096), (0.1175, 0.007578, 13.5), (0.2, 0.007578, 13.5), (0.1175, 0.004375, 13.49), (0.2, 0.004375, 13.49), (0.1175, -3.825e-10, 13.49), (0.2, -3.825e-10, 13.49), (0.1175, -0.004375, 13.49), (0.2, -0.004375, 13.49), (0.1175, -0.007578, 13.5), (0.2, -0.007578, 13.5), (0.1175, -0.00875, 13.5), (0.2, -0.00875, 13.5), (0.1175, -0.007578, 13.5), (0.2, -0.007578, 13.5), (0.1175, -0.004375, 13.51), (0.2, -0.004375, 13.51), (0.1175, -4.068e-09, 13.51), (0.2, -4.068e-09, 13.51), (0.1175, 0.004375, 13.51), (0.2, 0.004375, 13.51), (0.1175, 0.007578, 13.5), (0.2, 0.007578, 13.5), (0.1625, -6.173e-09, 13.4), (0.1662, 0.008839, 13.4), (0.175, 0.0125, 13.4), (0.1838, 0.008839, 13.4), (0.1875, -2.1e-09, 13.4), (0.1838, -0.008839, 13.4), (0.175, -0.0125, 13.4), (0.1662, -0.008839, 13.4), (0.1638, -5.964e-09, 13.41), (0.1673, 0.008839, 13.41), (0.1759, 0.0125, 13.41), (0.1844, 0.008839, 13.4), (0.1879, -2.03e-09, 13.4), (0.1844, -0.008839, 13.4), (0.1759, -0.0125, 13.41), (0.1673, -0.008839, 13.41), (0.1675, -5.354e-09, 13.42), (0.1707, 0.008839, 13.42), (0.1783, 0.0125, 13.41), (0.186, 0.008839, 13.41), (0.1892, -1.827e-09, 13.41), (0.186, -0.008839, 13.41), (0.1783, -0.0125, 13.41), (0.1707, -0.008839, 13.42), (0.1735, -4.383e-09, 13.43), (0.1761, 0.008839, 13.42), (0.1823, 0.0125, 13.42), (0.1886, 0.008839, 13.41), (0.1912, -1.503e-09, 13.41), (0.1886, -0.008839, 13.41), (0.1823, -0.0125, 13.42), (0.1761, -0.008839, 13.42), (0.1812, -3.118e-09, 13.43), (0.1831, 0.008839, 13.43), (0.1875, 0.0125, 13.42), (0.1919, 0.008839, 13.41), (0.1938, -1.081e-09, 13.41), (0.1919, -0.008839, 13.41), (0.1875, -0.0125, 13.42), (0.1831, -0.008839, 13.43), (0.1903, -1.644e-09, 13.44), (0.1912, 0.008839, 13.43), (0.1935, 0.0125, 13.42), (0.1958, 0.008839, 13.42), (0.1968, -5.901e-10, 13.41), (0.1958, -0.008839, 13.42), (0.1935, -0.0125, 13.42), (0.1912, -0.008839, 13.43), (0.2, -6.306e-11, 13.44), (0.2, 0.008839, 13.43), (0.2, 0.0125, 13.43), (0.2, 0.008839, 13.42), (0.2, -6.306e-11, 13.41), (0.2, -0.008839, 13.42), (0.2, -0.0125, 13.43), (0.2, -0.008839, 13.43), (0.2097, 1.518e-09, 13.44), (0.2088, 0.008839, 13.43), (0.2065, 0.0125, 13.42), (0.2042, 0.008839, 13.42), (0.2032, 4.64e-10, 13.41), (0.2042, -0.008839, 13.42), (0.2065, -0.0125, 13.42), (0.2088, -0.008839, 13.43), (0.2188, 2.992e-09, 13.43), (0.2169, 0.008839, 13.43), (0.2125, 0.0125, 13.42), (0.2081, 0.008839, 13.41), (0.2062, 9.552e-10, 13.41), (0.2081, -0.008839, 13.41), (0.2125, -0.0125, 13.42), (0.2169, -0.008839, 13.43), (0.2265, 4.257e-09, 13.43), (0.2239, 0.008839, 13.42), (0.2177, 0.0125, 13.42), (0.2114, 0.008839, 13.41), (0.2088, 1.377e-09, 13.41), (0.2114, -0.008839, 13.41), (0.2177, -0.0125, 13.42), (0.2239, -0.008839, 13.42), (0.2325, 5.228e-09, 13.42), (0.2293, 0.008839, 13.42), (0.2217, 0.0125, 13.41), (0.214, 0.008839, 13.41), (0.2108, 1.701e-09, 13.41), (0.214, -0.008839, 13.41), (0.2217, -0.0125, 13.41), (0.2293, -0.008839, 13.42), (0.2362, 5.838e-09, 13.41), (0.2327, 0.008839, 13.41), (0.2241, 0.0125, 13.41), (0.2156, 0.008839, 13.4), (0.2121, 1.904e-09, 13.4), (0.2156, -0.008839, 13.4), (0.2241, -0.0125, 13.41), (0.2327, -0.008839, 13.41), (0.2375, 6.046e-09, 13.4), (0.2338, 0.008839, 13.4), (0.225, 0.0125, 13.4), (0.2162, 0.008839, 13.4), (0.2125, 1.973e-09, 13.4), (0.2162, -0.008839, 13.4), (0.225, -0.0125, 13.4), (0.2338, -0.008839, 13.4), (0.2, -6.306e-11, -2.037), (0.2, 0.008839, -2.034), (0.2, 0.0125, -2.025), (0.2, 0.008839, -2.016), (0.2, -6.306e-11, -2.012), (0.2, -0.008839, -2.016), (0.2, -0.0125, -2.025), (0.2, -0.008839, -2.034), (0.1903, -1.644e-09, -2.036), (0.1912, 0.008839, -2.033), (0.1935, 0.0125, -2.024), (0.1958, 0.008839, -2.016), (0.1968, -5.901e-10, -2.012), (0.1958, -0.008839, -2.016), (0.1935, -0.0125, -2.024), (0.1912, -0.008839, -2.033), (0.1812, -3.118e-09, -2.032), (0.1831, 0.008839, -2.029), (0.1875, 0.0125, -2.022), (0.1919, 0.008839, -2.014), (0.1938, -1.081e-09, -2.011), (0.1919, -0.008839, -2.014), (0.1875, -0.0125, -2.022), (0.1831, -0.008839, -2.029), (0.1735, -4.383e-09, -2.027), (0.1761, 0.008839, -2.024), (0.1823, 0.0125, -2.018), (0.1886, 0.008839, -2.011), (0.1912, -1.503e-09, -2.009), (0.1886, -0.008839, -2.011), (0.1823, -0.0125, -2.018), (0.1761, -0.008839, -2.024), (0.1675, -5.354e-09, -2.019), (0.1707, 0.008839, -2.017), (0.1783, 0.0125, -2.012), (0.186, 0.008839, -2.008), (0.1892, -1.827e-09, -2.006), (0.186, -0.008839, -2.008), (0.1783, -0.0125, -2.012), (0.1707, -0.008839, -2.017), (0.1638, -5.964e-09, -2.01), (0.1673, 0.008839, -2.009), (0.1759, 0.0125, -2.006), (0.1844, 0.008839, -2.004), (0.1879, -2.03e-09, -2.003), (0.1844, -0.008839, -2.004), (0.1759, -0.0125, -2.006), (0.1673, -0.008839, -2.009), (0.1625, -6.173e-09, -2.0), (0.1662, 0.008839, -2.0), (0.175, 0.0125, -2.0), (0.1838, 0.008839, -2.0), (0.1875, -2.1e-09, -2.0), (0.1838, -0.008839, -2.0), (0.175, -0.0125, -2.0), (0.1662, -0.008839, -2.0), (0.2375, 6.046e-09, -2.0), (0.2338, 0.008839, -2.0), (0.225, 0.0125, -2.0), (0.2162, 0.008839, -2.0), (0.2125, 1.973e-09, -2.0), (0.2162, -0.008839, -2.0), (0.225, -0.0125, -2.0), (0.2338, -0.008839, -2.0), (0.2362, 5.838e-09, -2.01), (0.2327, 0.008839, -2.009), (0.2241, 0.0125, -2.006), (0.2156, 0.008839, -2.004), (0.2121, 1.904e-09, -2.003), (0.2156, -0.008839, -2.004), (0.2241, -0.0125, -2.006), (0.2327, -0.008839, -2.009), (0.2325, 5.228e-09, -2.019), (0.2293, 0.008839, -2.017), (0.2217, 0.0125, -2.012), (0.214, 0.008839, -2.008), (0.2108, 1.701e-09, -2.006), (0.214, -0.008839, -2.008), (0.2217, -0.0125, -2.012), (0.2293, -0.008839, -2.017), (0.2265, 4.257e-09, -2.027), (0.2239, 0.008839, -2.024), (0.2177, 0.0125, -2.018), (0.2114, 0.008839, -2.011), (0.2088, 1.377e-09, -2.009), (0.2114, -0.008839, -2.011), (0.2177, -0.0125, -2.018), (0.2239, -0.008839, -2.024), (0.2188, 2.992e-09, -2.032), (0.2169, 0.008839, -2.029), (0.2125, 0.0125, -2.022), (0.2081, 0.008839, -2.014), (0.2063, 9.552e-10, -2.011), (0.2081, -0.008839, -2.014), (0.2125, -0.0125, -2.022), (0.2169, -0.008839, -2.029), (0.2097, 1.518e-09, -2.036), (0.2088, 0.008839, -2.033), (0.2065, 0.0125, -2.024), (0.2042, 0.008839, -2.016), (0.2032, 4.64e-10, -2.012), (0.2042, -0.008839, -2.016), (0.2065, -0.0125, -2.024), (0.2088, -0.008839, -2.033), (0.3, 0.007812, 13.23), (0.3, 0.005312, 13.24), (0.3, -0.01281, 13.23), (0.3, -0.01031, 13.24), (0.3038, 0.007812, 13.23), (0.3048, 0.005312, 13.24), (0.3038, -0.01281, 13.23), (0.3048, -0.01031, 13.24), (0.307, 0.007812, 13.23), (0.3088, 0.005312, 13.23), (0.307, -0.01281, 13.23), (0.3088, -0.01031, 13.23), (0.3092, 0.007812, 13.23), (0.3115, 0.005313, 13.23), (0.3092, -0.01281, 13.23), (0.3115, -0.01031, 13.23), (0.31, 0.007812, 13.23), (0.3125, 0.005313, 13.23), (0.31, -0.01281, 13.23), (0.3125, -0.01031, 13.23), (0.3092, 0.007813, 13.22), (0.3115, 0.005313, 13.22), (0.3092, -0.01281, 13.22), (0.3115, -0.01031, 13.22), (0.307, 0.007812, 13.22), (0.3088, 0.005313, 13.22), (0.307, -0.01281, 13.22), (0.3088, -0.01031, 13.22), (0.3038, 0.007813, 13.22), (0.3048, 0.005313, 13.21), (0.3038, -0.01281, 13.22), (0.3048, -0.01031, 13.21), (0.3, 0.007813, 13.22), (0.3, 0.005313, 13.21), (0.3, -0.01281, 13.22), (0.3, -0.01031, 13.21), (0.2962, 0.007813, 13.22), (0.2952, 0.005313, 13.21), (0.2962, -0.01281, 13.22), (0.2952, -0.01031, 13.21), (0.293, 0.007812, 13.22), (0.2912, 0.005313, 13.22), (0.293, -0.01281, 13.22), (0.2912, -0.01031, 13.22), (0.2908, 0.007813, 13.22), (0.2885, 0.005313, 13.22), (0.2908, -0.01281, 13.22), (0.2885, -0.01031, 13.22), (0.29, 0.007812, 13.23), (0.2875, 0.005313, 13.23), (0.29, -0.01281, 13.23), (0.2875, -0.01031, 13.23), (0.2908, 0.007812, 13.23), (0.2885, 0.005313, 13.23), (0.2908, -0.01281, 13.23), (0.2885, -0.01031, 13.23), (0.293, 0.007812, 13.23), (0.2912, 0.005312, 13.23), (0.293, -0.01281, 13.23), (0.2912, -0.01031, 13.23), (0.2962, 0.007812, 13.23), (0.2952, 0.005312, 13.24), (0.2962, -0.01281, 13.23), (0.2952, -0.01031, 13.24), (0.3, 0.007812, 9.785), (0.3, 0.005312, 9.787), (0.3, -0.01281, 9.785), (0.3, -0.01031, 9.787), (0.3038, 0.007812, 9.784), (0.3048, 0.005312, 9.787), (0.3038, -0.01281, 9.784), (0.3048, -0.01031, 9.787), (0.307, 0.007812, 9.782), (0.3088, 0.005312, 9.784), (0.307, -0.01281, 9.782), (0.3088, -0.01031, 9.784), (0.3092, 0.007812, 9.779), (0.3115, 0.005313, 9.78), (0.3092, -0.01281, 9.779), (0.3115, -0.01031, 9.78), (0.31, 0.007812, 9.775), (0.3125, 0.005313, 9.775), (0.31, -0.01281, 9.775), (0.3125, -0.01031, 9.775), (0.3092, 0.007813, 9.771), (0.3115, 0.005313, 9.77), (0.3092, -0.01281, 9.771), (0.3115, -0.01031, 9.77), (0.307, 0.007812, 9.768), (0.3088, 0.005313, 9.766), (0.307, -0.01281, 9.768), (0.3088, -0.01031, 9.766), (0.3038, 0.007813, 9.766), (0.3048, 0.005313, 9.763), (0.3038, -0.01281, 9.766), (0.3048, -0.01031, 9.763), (0.3, 0.007813, 9.765), (0.3, 0.005313, 9.762), (0.3, -0.01281, 9.765), (0.3, -0.01031, 9.762), (0.2962, 0.007813, 9.766), (0.2952, 0.005313, 9.763), (0.2962, -0.01281, 9.766), (0.2952, -0.01031, 9.763), (0.293, 0.007812, 9.768), (0.2912, 0.005313, 9.766), (0.293, -0.01281, 9.768), (0.2912, -0.01031, 9.766), (0.2908, 0.007813, 9.771), (0.2885, 0.005313, 9.77), (0.2908, -0.01281, 9.771), (0.2885, -0.01031, 9.77), (0.29, 0.007812, 9.775), (0.2875, 0.005313, 9.775), (0.29, -0.01281, 9.775), (0.2875, -0.01031, 9.775), (0.2908, 0.007812, 9.779), (0.2885, 0.005313, 9.78), (0.2908, -0.01281, 9.779), (0.2885, -0.01031, 9.78), (0.293, 0.007812, 9.782), (0.2912, 0.005312, 9.784), (0.293, -0.01281, 9.782), (0.2912, -0.01031, 9.784), (0.2962, 0.007812, 9.784), (0.2952, 0.005312, 9.787), (0.2962, -0.01281, 9.784), (0.2952, -0.01031, 9.787), (0.2234, -0.009063, 13.21), (0.2234, -0.009063, 13.24), (0.2234, -0.005938, 13.21), (0.2234, -0.005938, 13.24), (0.3141, -0.009063, 13.21), (0.3141, -0.009063, 13.24), (0.3141, -0.005938, 13.21), (0.3141, -0.005938, 13.24), (0.2234, -0.009063, 9.761), (0.2234, -0.009063, 9.789), (0.2234, -0.005938, 9.761), (0.2234, -0.005938, 9.789), (0.3141, -0.009063, 9.761), (0.3141, -0.009063, 9.789), (0.3141, -0.005938, 9.761), (0.3141, -0.005938, 9.789)], [], [(3, 5, 4, 2), (5, 7, 6, 4), (7, 9, 8, 6), (9, 11, 10, 8), (11, 13, 12, 10), (13, 15, 14, 12), (15, 17, 16, 14), (17, 19, 18, 16), (19, 21, 20, 18), (21, 23, 22, 20), (23, 25, 24, 22), (25, 27, 26, 24), (27, 29, 28, 26), (29, 31, 30, 28), (31, 33, 32, 30), (33, 35, 34, 32), (35, 37, 36, 34), (37, 39, 38, 36), (39, 41, 40, 38), (41, 43, 42, 40), (43, 45, 44, 42), (45, 47, 46, 44), (47, 49, 48, 46), (49, 51, 50, 48), (51, 53, 52, 50), (53, 55, 54, 52), (55, 57, 56, 54), (57, 59, 58, 56), (59, 61, 60, 58), (61, 63, 62, 60), (63, 1, 0, 62), (66, 67, 64, 438), (64, 67, 68, 439), (68, 69, 65, 439), (65, 69, 70, 440), (70, 71, 441, 440), (71, 72, 442, 441), (72, 73, 443, 442), (73, 74, 444, 443), (74, 75, 445, 444), (75, 76, 446, 445), (76, 77, 447, 446), (66, 78, 79, 67), (67, 79, 80, 68), (68, 80, 81, 69), (69, 81, 82, 70), (70, 82, 83, 71), (71, 83, 84, 72), (72, 84, 85, 73), (73, 85, 86, 74), (74, 86, 87, 75), (75, 87, 88, 76), (76, 88, 89, 77), (78, 90, 91, 79), (80, 92, 93, 81), (81, 93, 94, 82), (82, 94, 95, 83), (83, 95, 96, 84), (84, 96, 97, 85), (85, 97, 98, 86), (86, 98, 99, 87), (87, 99, 100, 88), (88, 100, 101, 89), (90, 102, 103, 91), (79, 91, 92, 80), (96, 108, 109, 97), (97, 109, 110, 98), (98, 110, 111, 99), (99, 111, 112, 100), (100, 112, 113, 101), (102, 114, 115, 103), (91, 103, 104, 92), (92, 104, 105, 93), (93, 105, 106, 94), (94, 106, 107, 95), (95, 107, 108, 96), (112, 124, 125, 113), (114, 126, 127, 115), (103, 115, 116, 104), (104, 116, 117, 105), (105, 117, 118, 106), (106, 118, 119, 107), (107, 119, 120, 108), (108, 120, 121, 109), (109, 121, 122, 110), (110, 122, 123, 111), (111, 123, 124, 112), (115, 127, 128, 116), (116, 128, 129, 117), (117, 129, 130, 118), (118, 130, 131, 119), (119, 131, 132, 120), (120, 132, 133, 121), (121, 133, 134, 122), (122, 134, 135, 123), (123, 135, 136, 124), (124, 136, 137, 125), (126, 138, 139, 127), (131, 143, 144, 132), (132, 144, 145, 133), (133, 145, 146, 134), (134, 146, 147, 135), (135, 147, 148, 136), (136, 148, 149, 137), (138, 150, 151, 139), (127, 139, 140, 128), (128, 140, 141, 129), (129, 141, 142, 130), (130, 142, 143, 131), (147, 159, 160, 148), (148, 160, 161, 149), (150, 162, 163, 151), (139, 151, 152, 140), (140, 152, 153, 141), (141, 153, 154, 142), (142, 154, 155, 143), (143, 155, 156, 144), (144, 156, 157, 145), (145, 157, 158, 146), (146, 158, 159, 147), (151, 163, 164, 152), (152, 164, 165, 153), (153, 165, 166, 154), (154, 166, 167, 155), (155, 167, 168, 156), (156, 168, 169, 157), (157, 169, 170, 158), (158, 170, 171, 159), (159, 171, 172, 160), (160, 172, 173, 161), (162, 174, 175, 163), (165, 177, 178, 166), (166, 178, 179, 167), (167, 179, 180, 168), (168, 180, 181, 169), (169, 181, 182, 170), (170, 182, 183, 171), (171, 183, 184, 172), (172, 184, 185, 173), (174, 186, 187, 175), (163, 175, 176, 164), (164, 176, 177, 165), (181, 193, 194, 182), (182, 194, 195, 183), (183, 195, 196, 184), (184, 196, 197, 185), (186, 198, 199, 187), (175, 187, 188, 176), (176, 188, 189, 177), (177, 189, 190, 178), (178, 190, 191, 179), (179, 191, 192, 180), (180, 192, 193, 181), (198, 210, 211, 199), (187, 199, 200, 188), (188, 200, 201, 189), (189, 201, 202, 190), (190, 202, 203, 191), (191, 203, 204, 192), (192, 204, 205, 193), (193, 205, 206, 194), (194, 206, 207, 195), (195, 207, 208, 196), (196, 208, 209, 197), (201, 213, 214, 202), (202, 214, 215, 203), (203, 215, 216, 204), (204, 216, 217, 205), (205, 217, 218, 206), (206, 218, 219, 207), (207, 219, 220, 208), (208, 220, 221, 209), (210, 222, 223, 211), (199, 211, 212, 200), (200, 212, 213, 201), (217, 229, 230, 218), (218, 230, 231, 219), (219, 231, 232, 220), (220, 232, 233, 221), (222, 234, 235, 223), (211, 223, 224, 212), (212, 224, 225, 213), (213, 225, 226, 214), (214, 226, 227, 215), (215, 227, 228, 216), (216, 228, 229, 217), (234, 246, 247, 235), (223, 235, 236, 224), (224, 236, 237, 225), (225, 237, 238, 226), (226, 238, 239, 227), (227, 239, 240, 228), (228, 240, 241, 229), (229, 241, 242, 230), (230, 242, 243, 231), (231, 243, 244, 232), (232, 244, 245, 233), (236, 248, 249, 237), (237, 249, 250, 238), (238, 250, 251, 239), (239, 251, 252, 240), (240, 252, 253, 241), (241, 253, 254, 242), (242, 254, 255, 243), (243, 255, 256, 244), (244, 256, 257, 245), (246, 258, 259, 247), (235, 247, 248, 236), (252, 264, 265, 253), (253, 265, 266, 254), (254, 266, 267, 255), (255, 267, 268, 256), (256, 268, 269, 257), (258, 270, 271, 259), (247, 259, 260, 248), (248, 260, 261, 249), (249, 261, 262, 250), (250, 262, 263, 251), (251, 263, 264, 252), (268, 280, 281, 269), (270, 282, 283, 271), (259, 271, 272, 260), (260, 272, 273, 261), (261, 273, 274, 262), (262, 274, 275, 263), (263, 275, 276, 264), (264, 276, 277, 265), (265, 277, 278, 266), (266, 278, 279, 267), (267, 279, 280, 268), (271, 283, 284, 272), (272, 284, 285, 273), (273, 285, 286, 274), (274, 286, 287, 275), (275, 287, 288, 276), (276, 288, 289, 277), (277, 289, 290, 278), (278, 290, 291, 279), (279, 291, 292, 280), (280, 292, 293, 281), (282, 294, 295, 283), (287, 299, 300, 288), (288, 300, 301, 289), (289, 301, 302, 290), (290, 302, 303, 291), (291, 303, 304, 292), (292, 304, 305, 293), (294, 306, 307, 295), (283, 295, 296, 284), (284, 296, 297, 285), (285, 297, 298, 286), (286, 298, 299, 287), (303, 315, 316, 304), (304, 316, 317, 305), (306, 318, 319, 307), (295, 307, 308, 296), (296, 308, 309, 297), (297, 309, 310, 298), (298, 310, 311, 299), (299, 311, 312, 300), (300, 312, 313, 301), (301, 313, 314, 302), (302, 314, 315, 303), (307, 319, 320, 308), (308, 320, 321, 309), (309, 321, 322, 310), (310, 322, 323, 311), (311, 323, 324, 312), (312, 324, 325, 313), (313, 325, 326, 314), (314, 326, 327, 315), (315, 327, 328, 316), (316, 328, 329, 317), (318, 330, 331, 319), (321, 333, 334, 322), (322, 334, 335, 323), (323, 335, 336, 324), (324, 336, 337, 325), (325, 337, 338, 326), (326, 338, 339, 327), (327, 339, 340, 328), (328, 340, 341, 329), (330, 342, 343, 331), (319, 331, 332, 320), (320, 332, 333, 321), (337, 349, 350, 338), (338, 350, 351, 339), (339, 351, 352, 340), (340, 352, 353, 341), (342, 354, 355, 343), (331, 343, 344, 332), (332, 344, 345, 333), (333, 345, 346, 334), (334, 346, 347, 335), (335, 347, 348, 336), (336, 348, 349, 337), (343, 355, 356, 344), (344, 356, 357, 345), (345, 357, 358, 346), (346, 358, 359, 347), (347, 359, 360, 348), (348, 360, 361, 349), (349, 361, 362, 350), (350, 362, 363, 351), (351, 363, 364, 352), (352, 364, 365, 353), (354, 366, 367, 355), (357, 369, 370, 358), (358, 370, 371, 359), (359, 371, 372, 360), (360, 372, 373, 361), (361, 373, 374, 362), (362, 374, 375, 363), (363, 375, 376, 364), (364, 376, 377, 365), (366, 378, 379, 367), (355, 367, 368, 356), (356, 368, 369, 357), (373, 385, 386, 374), (374, 386, 387, 375), (375, 387, 388, 376), (376, 388, 389, 377), (378, 390, 391, 379), (367, 379, 380, 368), (368, 380, 381, 369), (369, 381, 382, 370), (370, 382, 383, 371), (371, 383, 384, 372), (372, 384, 385, 373), (390, 402, 403, 391), (379, 391, 392, 380), (380, 392, 393, 381), (381, 393, 394, 382), (382, 394, 395, 383), (383, 395, 396, 384), (384, 396, 397, 385), (385, 397, 398, 386), (386, 398, 399, 387), (387, 399, 400, 388), (388, 400, 401, 389), (392, 404, 405, 393), (393, 405, 406, 394), (394, 406, 407, 395), (395, 407, 408, 396), (396, 408, 409, 397), (397, 409, 410, 398), (398, 410, 411, 399), (399, 411, 412, 400), (400, 412, 413, 401), (402, 414, 415, 403), (391, 403, 404, 392), (408, 420, 421, 409), (409, 421, 422, 410), (410, 422, 423, 411), (411, 423, 424, 412), (412, 424, 425, 413), (414, 426, 427, 415), (403, 415, 416, 404), (404, 416, 417, 405), (405, 417, 418, 406), (406, 418, 419, 407), (407, 419, 420, 408), (424, 436, 437, 425), (426, 438, 64, 427), (415, 427, 428, 416), (416, 428, 429, 417), (417, 429, 430, 418), (418, 430, 431, 419), (419, 431, 432, 420), (420, 432, 433, 421), (421, 433, 434, 422), (422, 434, 435, 423), (423, 435, 436, 424), (427, 64, 439, 428), (428, 439, 65, 429), (429, 65, 440, 430), (430, 440, 441, 431), (431, 441, 442, 432), (432, 442, 443, 433), (433, 443, 444, 434), (434, 444, 445, 435), (435, 445, 446, 436), (436, 446, 447, 437), (101, 113, 451, 450), (245, 257, 463, 462), (401, 413, 476, 475), (425, 437, 478, 477), (185, 197, 458, 457), (341, 353, 471, 470), (233, 245, 462, 461), (437, 447, 479, 478), (137, 149, 454, 453), (197, 209, 459, 458), (293, 305, 467, 466), (377, 389, 474, 473), (89, 101, 450, 449), (389, 401, 475, 474), (269, 281, 465, 464), (77, 89, 449, 448), (329, 341, 470, 469), (221, 233, 461, 460), (281, 293, 466, 465), (113, 125, 452, 451), (413, 425, 477, 476), (173, 185, 457, 456), (447, 77, 448, 479), (305, 317, 468, 467), (125, 137, 453, 452), (365, 377, 473, 472), (257, 269, 464, 463), (353, 365, 472, 471), (149, 161, 455, 454), (317, 329, 469, 468), (209, 221, 460, 459), (161, 173, 456, 455), (448, 449, 450, 451, 452, 453, 454, 455, 456, 457, 458, 459, 460, 461, 462, 463, 464, 465, 466, 467, 468, 469, 470, 471, 472, 473, 474, 475, 476, 477, 478, 479), (923, 922, 480, 481), (931, 930, 488, 489), (924, 923, 481, 482), (932, 931, 489, 490), (925, 924, 482, 483), (933, 932, 490, 491), (926, 925, 483, 484), (934, 933, 491, 492), (927, 926, 484, 485), (935, 934, 492, 493), (928, 927, 485, 486), (929, 928, 486, 487), (922, 718, 480), (930, 929, 487, 488), (487, 486, 500, 501), (480, 718, 494), (488, 487, 501, 502), (481, 480, 494, 495), (489, 488, 502, 503), (482, 481, 495, 496), (490, 489, 503, 504), (483, 482, 496, 497), (491, 490, 504, 505), (484, 483, 497, 498), (492, 491, 505, 506), (485, 484, 498, 499), (493, 492, 506, 507), (486, 485, 499, 500), (505, 504, 518, 519), (498, 497, 511, 512), (506, 505, 519, 520), (499, 498, 512, 513), (507, 506, 520, 521), (500, 499, 513, 514), (501, 500, 514, 515), (494, 718, 508), (502, 501, 515, 516), (495, 494, 508, 509), (503, 502, 516, 517), (496, 495, 509, 510), (504, 503, 517, 518), (497, 496, 510, 511), (516, 515, 529, 530), (509, 508, 522, 523), (517, 516, 530, 531), (510, 509, 523, 524), (518, 517, 531, 532), (511, 510, 524, 525), (519, 518, 532, 533), (512, 511, 525, 526), (520, 519, 533, 534), (513, 512, 526, 527), (521, 520, 534, 535), (514, 513, 527, 528), (515, 514, 528, 529), (508, 718, 522), (534, 533, 547, 548), (527, 526, 540, 541), (535, 534, 548, 549), (528, 527, 541, 542), (529, 528, 542, 543), (522, 718, 536), (530, 529, 543, 544), (523, 522, 536, 537), (531, 530, 544, 545), (524, 523, 537, 538), (532, 531, 545, 546), (525, 524, 538, 539), (533, 532, 546, 547), (526, 525, 539, 540), (537, 536, 550, 551), (545, 544, 558, 559), (538, 537, 551, 552), (546, 545, 559, 560), (539, 538, 552, 553), (547, 546, 560, 561), (540, 539, 553, 554), (548, 547, 561, 562), (541, 540, 554, 555), (549, 548, 562, 563), (542, 541, 555, 556), (543, 542, 556, 557), (536, 718, 550), (544, 543, 557, 558), (555, 554, 568, 569), (563, 562, 576, 577), (556, 555, 569, 570), (557, 556, 570, 571), (550, 718, 564), (558, 557, 571, 572), (551, 550, 564, 565), (559, 558, 572, 573), (552, 551, 565, 566), (560, 559, 573, 574), (553, 552, 566, 567), (561, 560, 574, 575), (554, 553, 567, 568), (562, 561, 575, 576), (573, 572, 586, 587), (566, 565, 579, 580), (574, 573, 587, 588), (567, 566, 580, 581), (575, 574, 588, 589), (568, 567, 581, 582), (576, 575, 589, 590), (569, 568, 582, 583), (577, 576, 590, 591), (570, 569, 583, 584), (571, 570, 584, 585), (564, 718, 578), (572, 571, 585, 586), (565, 564, 578, 579), (591, 590, 604, 605), (584, 583, 597, 598), (585, 584, 598, 599), (578, 718, 592), (586, 585, 599, 600), (579, 578, 592, 593), (587, 586, 600, 601), (580, 579, 593, 594), (588, 587, 601, 602), (581, 580, 594, 595), (589, 588, 602, 603), (582, 581, 595, 596), (590, 589, 603, 604), (583, 582, 596, 597), (594, 593, 607, 608), (602, 601, 615, 616), (595, 594, 608, 609), (603, 602, 616, 617), (596, 595, 609, 610), (604, 603, 617, 618), (597, 596, 610, 611), (605, 604, 618, 619), (598, 597, 611, 612), (599, 598, 612, 613), (592, 718, 606), (600, 599, 613, 614), (593, 592, 606, 607), (601, 600, 614, 615), (612, 611, 625, 626), (613, 612, 626, 627), (606, 718, 620), (614, 613, 627, 628), (607, 606, 620, 621), (615, 614, 628, 629), (608, 607, 621, 622), (616, 615, 629, 630), (609, 608, 622, 623), (617, 616, 630, 631), (610, 609, 623, 624), (618, 617, 631, 632), (611, 610, 624, 625), (619, 618, 632, 633), (630, 629, 643, 644), (623, 622, 636, 637), (631, 630, 644, 645), (624, 623, 637, 638), (632, 631, 645, 646), (625, 624, 638, 639), (633, 632, 646, 647), (626, 625, 639, 640), (627, 626, 640, 641), (620, 718, 634), (628, 627, 641, 642), (621, 620, 634, 635), (629, 628, 642, 643), (622, 621, 635, 636), (641, 640, 654, 655), (634, 718, 648), (642, 641, 655, 656), (635, 634, 648, 649), (643, 642, 656, 657), (636, 635, 649, 650), (644, 643, 657, 658), (637, 636, 650, 651), (645, 644, 658, 659), (638, 637, 651, 652), (646, 645, 659, 660), (639, 638, 652, 653), (647, 646, 660, 661), (640, 639, 653, 654), (659, 658, 672, 673), (652, 651, 665, 666), (660, 659, 673, 674), (653, 652, 666, 667), (661, 660, 674, 675), (654, 653, 667, 668), (655, 654, 668, 669), (648, 718, 662), (656, 655, 669, 670), (649, 648, 662, 663), (657, 656, 670, 671), (650, 649, 663, 664), (658, 657, 671, 672), (651, 650, 664, 665), (662, 718, 676), (670, 669, 683, 684), (663, 662, 676, 677), (671, 670, 684, 685), (664, 663, 677, 678), (672, 671, 685, 686), (665, 664, 678, 679), (673, 672, 686, 687), (666, 665, 679, 680), (674, 673, 687, 688), (667, 666, 680, 681), (675, 674, 688, 689), (668, 667, 681, 682), (669, 668, 682, 683), (680, 679, 693, 694), (688, 687, 701, 702), (681, 680, 694, 695), (689, 688, 702, 703), (682, 681, 695, 696), (683, 682, 696, 697), (676, 718, 690), (684, 683, 697, 698), (677, 676, 690, 691), (685, 684, 698, 699), (678, 677, 691, 692), (686, 685, 699, 700), (679, 678, 692, 693), (687, 686, 700, 701), (698, 697, 711, 712), (691, 690, 704, 705), (699, 698, 712, 713), (692, 691, 705, 706), (700, 699, 713, 714), (693, 692, 706, 707), (701, 700, 714, 715), (694, 693, 707, 708), (702, 701, 715, 716), (695, 694, 708, 709), (703, 702, 716, 717), (696, 695, 709, 710), (697, 696, 710, 711), (690, 718, 704), (716, 715, 730, 731), (709, 708, 723, 724), (717, 716, 731, 732), (710, 709, 724, 725), (711, 710, 725, 726), (704, 718, 719), (712, 711, 726, 727), (705, 704, 719, 720), (713, 712, 727, 728), (706, 705, 720, 721), (714, 713, 728, 729), (707, 706, 721, 722), (715, 714, 729, 730), (708, 707, 722, 723), (720, 719, 733, 734), (728, 727, 741, 742), (721, 720, 734, 735), (729, 728, 742, 743), (722, 721, 735, 736), (730, 729, 743, 744), (723, 722, 736, 737), (731, 730, 744, 745), (724, 723, 737, 738), (732, 731, 745, 746), (725, 724, 738, 739), (726, 725, 739, 740), (719, 718, 733), (727, 726, 740, 741), (738, 737, 751, 752), (746, 745, 759, 760), (739, 738, 752, 753), (740, 739, 753, 754), (733, 718, 747), (741, 740, 754, 755), (734, 733, 747, 748), (742, 741, 755, 756), (735, 734, 748, 749), (743, 742, 756, 757), (736, 735, 749, 750), (744, 743, 757, 758), (737, 736, 750, 751), (745, 744, 758, 759), (756, 755, 769, 770), (749, 748, 762, 763), (757, 756, 770, 771), (750, 749, 763, 764), (758, 757, 771, 772), (751, 750, 764, 765), (759, 758, 772, 773), (752, 751, 765, 766), (760, 759, 773, 774), (753, 752, 766, 767), (754, 753, 767, 768), (747, 718, 761), (755, 754, 768, 769), (748, 747, 761, 762), (774, 773, 787, 788), (767, 766, 780, 781), (768, 767, 781, 782), (761, 718, 775), (769, 768, 782, 783), (762, 761, 775, 776), (770, 769, 783, 784), (763, 762, 776, 777), (771, 770, 784, 785), (764, 763, 777, 778), (772, 771, 785, 786), (765, 764, 778, 779), (773, 772, 786, 787), (766, 765, 779, 780), (785, 784, 798, 799), (778, 777, 791, 792), (786, 785, 799, 800), (779, 778, 792, 793), (787, 786, 800, 801), (780, 779, 793, 794), (788, 787, 801, 802), (781, 780, 794, 795), (782, 781, 795, 796), (775, 718, 789), (783, 782, 796, 797), (776, 775, 789, 790), (784, 783, 797, 798), (777, 776, 790, 791), (796, 795, 809, 810), (789, 718, 803), (797, 796, 810, 811), (790, 789, 803, 804), (798, 797, 811, 812), (791, 790, 804, 805), (799, 798, 812, 813), (792, 791, 805, 806), (800, 799, 813, 814), (793, 792, 806, 807), (801, 800, 814, 815), (794, 793, 807, 808), (802, 801, 815, 816), (795, 794, 808, 809), (806, 805, 819, 820), (814, 813, 827, 828), (807, 806, 820, 821), (815, 814, 828, 829), (808, 807, 821, 822), (816, 815, 829, 830), (809, 808, 822, 823), (810, 809, 823, 824), (803, 718, 817), (811, 810, 824, 825), (804, 803, 817, 818), (812, 811, 825, 826), (805, 804, 818, 819), (813, 812, 826, 827), (824, 823, 838, 839), (817, 718, 832), (825, 824, 839, 840), (818, 817, 832, 833), (826, 825, 840, 841), (819, 818, 833, 834), (827, 826, 841, 842), (820, 819, 834, 835), (828, 827, 842, 843), (821, 820, 835, 836), (829, 828, 843, 844), (822, 821, 836, 837), (830, 829, 844, 845), (823, 822, 837, 838), (843, 842, 857, 858), (836, 835, 850, 851), (844, 843, 858, 859), (837, 836, 851, 852), (845, 844, 859, 860), (838, 837, 852, 853), (831, 891, 921, 861), (839, 838, 853, 854), (832, 718, 847), (840, 839, 854, 855), (833, 832, 847, 848), (841, 840, 855, 856), (834, 833, 848, 849), (842, 841, 856, 857), (835, 834, 849, 850), (847, 718, 862), (855, 854, 869, 870), (848, 847, 862, 863), (856, 855, 870, 871), (849, 848, 863, 864), (857, 856, 871, 872), (850, 849, 864, 865), (858, 857, 872, 873), (851, 850, 865, 866), (859, 858, 873, 874), (852, 851, 866, 867), (860, 859, 874, 875), (853, 852, 867, 868), (906, 846, 876, 936), (854, 853, 868, 869), (866, 865, 880, 881), (874, 873, 888, 889), (867, 866, 881, 882), (875, 874, 889, 890), (868, 867, 882, 883), (876, 861, 921, 936), (869, 868, 883, 884), (862, 718, 877), (870, 869, 884, 885), (863, 862, 877, 878), (871, 870, 885, 886), (864, 863, 878, 879), (872, 871, 886, 887), (865, 864, 879, 880), (873, 872, 887, 888), (885, 884, 899, 900), (878, 877, 892, 893), (886, 885, 900, 901), (879, 878, 893, 894), (887, 886, 901, 902), (880, 879, 894, 895), (888, 887, 902, 903), (881, 880, 895, 896), (889, 888, 903, 904), (882, 881, 896, 897), (890, 889, 904, 905), (883, 882, 897, 898), (846, 831, 861, 876), (884, 883, 898, 899), (877, 718, 892), (904, 903, 918, 919), (897, 896, 911, 912), (905, 904, 919, 920), (898, 897, 912, 913), (906, 891, 831, 846), (899, 898, 913, 914), (892, 718, 907), (900, 899, 914, 915), (893, 892, 907, 908), (901, 900, 915, 916), (894, 893, 908, 909), (902, 901, 916, 917), (895, 894, 909, 910), (903, 902, 917, 918), (896, 895, 910, 911), (916, 915, 930, 931), (909, 908, 923, 924), (917, 916, 931, 932), (910, 909, 924, 925), (918, 917, 932, 933), (911, 910, 925, 926), (919, 918, 933, 934), (912, 911, 926, 927), (920, 919, 934, 935), (913, 912, 927, 928), (936, 921, 891, 906), (914, 913, 928, 929), (907, 718, 922), (915, 914, 929, 930), (908, 907, 922, 923), (1, 3, 2, 0), (937, 947, 948, 938), (938, 948, 949, 939), (939, 949, 950, 940), (940, 950, 951, 941), (941, 951, 952, 942), (942, 952, 953, 943), (943, 953, 954, 944), (944, 954, 955, 945), (945, 955, 956, 946), (946, 956, 947, 937), (947, 957, 958, 948), (948, 958, 959, 949), (949, 959, 960, 950), (950, 960, 961, 951), (951, 961, 962, 952), (952, 962, 963, 953), (953, 963, 964, 954), (954, 964, 965, 955), (955, 965, 966, 956), (956, 966, 957, 947), (957, 967, 968, 958), (958, 968, 969, 959), (959, 969, 970, 960), (960, 970, 971, 961), (961, 971, 972, 962), (962, 972, 973, 963), (963, 973, 974, 964), (964, 974, 975, 965), (965, 975, 976, 966), (966, 976, 967, 957), (967, 977, 978, 968), (968, 978, 979, 969), (969, 979, 980, 970), (970, 980, 981, 971), (971, 981, 982, 972), (972, 982, 983, 973), (973, 983, 984, 974), (974, 984, 985, 975), (975, 985, 986, 976), (976, 986, 977, 967), (977, 987, 988, 978), (978, 988, 989, 979), (979, 989, 990, 980), (980, 990, 991, 981), (981, 991, 992, 982), (982, 992, 993, 983), (983, 993, 994, 984), (984, 994, 995, 985), (985, 995, 996, 986), (986, 996, 987, 977), (987, 997, 998, 988), (988, 998, 999, 989), (989, 999, 1000, 990), (990, 1000, 1001, 991), (991, 1001, 1002, 992), (992, 1002, 1003, 993), (993, 1003, 1004, 994), (994, 1004, 1005, 995), (995, 1005, 1006, 996), (996, 1006, 997, 987), (997, 1007, 1008, 998), (998, 1008, 1009, 999), (999, 1009, 1010, 1000), (1000, 1010, 1011, 1001), (1001, 1011, 1012, 1002), (1002, 1012, 1013, 1003), (1003, 1013, 1014, 1004), (1004, 1014, 1015, 1005), (1005, 1015, 1016, 1006), (1006, 1016, 1007, 997), (1007, 1017, 1018, 1008), (1008, 1018, 1019, 1009), (1009, 1019, 1020, 1010), (1010, 1020, 1021, 1011), (1011, 1021, 1022, 1012), (1012, 1022, 1023, 1013), (1013, 1023, 1024, 1014), (1014, 1024, 1025, 1015), (1015, 1025, 1026, 1016), (1016, 1026, 1017, 1007), (1017, 1027, 1028, 1018), (1018, 1028, 1029, 1019), (1019, 1029, 1030, 1020), (1020, 1030, 1031, 1021), (1021, 1031, 1032, 1022), (1022, 1032, 1033, 1023), (1023, 1033, 1034, 1024), (1024, 1034, 1035, 1025), (1025, 1035, 1036, 1026), (1026, 1036, 1027, 1017), (1027, 1037, 1038, 1028), (1028, 1038, 1039, 1029), (1029, 1039, 1040, 1030), (1030, 1040, 1041, 1031), (1031, 1041, 1042, 1032), (1032, 1042, 1043, 1033), (1033, 1043, 1044, 1034), (1034, 1044, 1045, 1035), (1035, 1045, 1046, 1036), (1036, 1046, 1037, 1027), (1037, 1047, 1048, 1038), (1038, 1048, 1049, 1039), (1039, 1049, 1050, 1040), (1040, 1050, 1051, 1041), (1041, 1051, 1052, 1042), (1042, 1052, 1053, 1043), (1043, 1053, 1054, 1044), (1044, 1054, 1055, 1045), (1045, 1055, 1056, 1046), (1046, 1056, 1047, 1037), (1047, 1057, 1058, 1048), (1048, 1058, 1059, 1049), (1049, 1059, 1060, 1050), (1050, 1060, 1061, 1051), (1051, 1061, 1062, 1052), (1052, 1062, 1063, 1053), (1053, 1063, 1064, 1054), (1054, 1064, 1065, 1055), (1055, 1065, 1066, 1056), (1056, 1066, 1057, 1047), (1057, 1067, 1068, 1058), (1058, 1068, 1069, 1059), (1059, 1069, 1070, 1060), (1060, 1070, 1071, 1061), (1061, 1071, 1072, 1062), (1062, 1072, 1073, 1063), (1063, 1073, 1074, 1064), (1064, 1074, 1075, 1065), (1065, 1075, 1076, 1066), (1066, 1076, 1067, 1057), (1067, 1077, 1078, 1068), (1068, 1078, 1079, 1069), (1069, 1079, 1080, 1070), (1070, 1080, 1081, 1071), (1071, 1081, 1082, 1072), (1072, 1082, 1083, 1073), (1073, 1083, 1084, 1074), (1074, 1084, 1085, 1075), (1075, 1085, 1086, 1076), (1076, 1086, 1077, 1067), (1077, 1087, 1088, 1078), (1078, 1088, 1089, 1079), (1079, 1089, 1090, 1080), (1080, 1090, 1091, 1081), (1081, 1091, 1092, 1082), (1082, 1092, 1093, 1083), (1083, 1093, 1094, 1084), (1084, 1094, 1095, 1085), (1085, 1095, 1096, 1086), (1086, 1096, 1087, 1077), (1087, 1097, 1098, 1088), (1088, 1098, 1099, 1089), (1089, 1099, 1100, 1090), (1090, 1100, 1101, 1091), (1091, 1101, 1102, 1092), (1092, 1102, 1103, 1093), (1093, 1103, 1104, 1094), (1094, 1104, 1105, 1095), (1095, 1105, 1106, 1096), (1096, 1106, 1097, 1087), (1097, 1107, 1108, 1098), (1098, 1108, 1109, 1099), (1099, 1109, 1110, 1100), (1100, 1110, 1111, 1101), (1101, 1111, 1112, 1102), (1102, 1112, 1113, 1103), (1103, 1113, 1114, 1104), (1104, 1114, 1115, 1105), (1105, 1115, 1116, 1106), (1106, 1116, 1107, 1097), (1107, 1117, 1118, 1108), (1108, 1118, 1119, 1109), (1109, 1119, 1120, 1110), (1110, 1120, 1121, 1111), (1111, 1121, 1122, 1112), (1112, 1122, 1123, 1113), (1113, 1123, 1124, 1114), (1114, 1124, 1125, 1115), (1115, 1125, 1126, 1116), (1116, 1126, 1117, 1107), (1117, 1127, 1128, 1118), (1118, 1128, 1129, 1119), (1119, 1129, 1130, 1120), (1120, 1130, 1131, 1121), (1121, 1131, 1132, 1122), (1122, 1132, 1133, 1123), (1123, 1133, 1134, 1124), (1124, 1134, 1135, 1125), (1125, 1135, 1136, 1126), (1126, 1136, 1127, 1117), (1127, 1137, 1138, 1128), (1128, 1138, 1139, 1129), (1129, 1139, 1140, 1130), (1130, 1140, 1141, 1131), (1131, 1141, 1142, 1132), (1132, 1142, 1143, 1133), (1133, 1143, 1144, 1134), (1134, 1144, 1145, 1135), (1135, 1145, 1146, 1136), (1136, 1146, 1137, 1127), (1137, 1147, 1148, 1138), (1138, 1148, 1149, 1139), (1139, 1149, 1150, 1140), (1140, 1150, 1151, 1141), (1141, 1151, 1152, 1142), (1142, 1152, 1153, 1143), (1143, 1153, 1154, 1144), (1144, 1154, 1155, 1145), (1145, 1155, 1156, 1146), (1146, 1156, 1147, 1137), (1147, 1157, 1158, 1148), (1148, 1158, 1159, 1149), (1149, 1159, 1160, 1150), (1150, 1160, 1161, 1151), (1151, 1161, 1162, 1152), (1152, 1162, 1163, 1153), (1153, 1163, 1164, 1154), (1154, 1164, 1165, 1155), (1155, 1165, 1166, 1156), (1156, 1166, 1157, 1147), (1157, 1167, 1168, 1158), (1158, 1168, 1169, 1159), (1159, 1169, 1170, 1160), (1160, 1170, 1171, 1161), (1161, 1171, 1172, 1162), (1162, 1172, 1173, 1163), (1163, 1173, 1174, 1164), (1164, 1174, 1175, 1165), (1165, 1175, 1176, 1166), (1166, 1176, 1167, 1157), (1167, 937, 938, 1168), (1168, 938, 939, 1169), (1169, 939, 940, 1170), (1170, 940, 941, 1171), (1171, 941, 942, 1172), (1172, 942, 943, 1173), (1173, 943, 944, 1174), (1174, 944, 945, 1175), (1175, 945, 946, 1176), (1176, 946, 937, 1167), (1177, 1187, 1188, 1178), (1178, 1188, 1189, 1179), (1179, 1189, 1190, 1180), (1180, 1190, 1191, 1181), (1181, 1191, 1192, 1182), (1182, 1192, 1193, 1183), (1183, 1193, 1194, 1184), (1184, 1194, 1195, 1185), (1185, 1195, 1196, 1186), (1186, 1196, 1187, 1177), (1187, 1197, 1198, 1188), (1188, 1198, 1199, 1189), (1189, 1199, 1200, 1190), (1190, 1200, 1201, 1191), (1191, 1201, 1202, 1192), (1192, 1202, 1203, 1193), (1193, 1203, 1204, 1194), (1194, 1204, 1205, 1195), (1195, 1205, 1206, 1196), (1196, 1206, 1197, 1187), (1197, 1207, 1208, 1198), (1198, 1208, 1209, 1199), (1199, 1209, 1210, 1200), (1200, 1210, 1211, 1201), (1201, 1211, 1212, 1202), (1202, 1212, 1213, 1203), (1203, 1213, 1214, 1204), (1204, 1214, 1215, 1205), (1205, 1215, 1216, 1206), (1206, 1216, 1207, 1197), (1207, 1217, 1218, 1208), (1208, 1218, 1219, 1209), (1209, 1219, 1220, 1210), (1210, 1220, 1221, 1211), (1211, 1221, 1222, 1212), (1212, 1222, 1223, 1213), (1213, 1223, 1224, 1214), (1214, 1224, 1225, 1215), (1215, 1225, 1226, 1216), (1216, 1226, 1217, 1207), (1217, 1227, 1228, 1218), (1218, 1228, 1229, 1219), (1219, 1229, 1230, 1220), (1220, 1230, 1231, 1221), (1221, 1231, 1232, 1222), (1222, 1232, 1233, 1223), (1223, 1233, 1234, 1224), (1224, 1234, 1235, 1225), (1225, 1235, 1236, 1226), (1226, 1236, 1227, 1217), (1227, 1237, 1238, 1228), (1228, 1238, 1239, 1229), (1229, 1239, 1240, 1230), (1230, 1240, 1241, 1231), (1231, 1241, 1242, 1232), (1232, 1242, 1243, 1233), (1233, 1243, 1244, 1234), (1234, 1244, 1245, 1235), (1235, 1245, 1246, 1236), (1236, 1246, 1237, 1227), (1237, 1247, 1248, 1238), (1238, 1248, 1249, 1239), (1239, 1249, 1250, 1240), (1240, 1250, 1251, 1241), (1241, 1251, 1252, 1242), (1242, 1252, 1253, 1243), (1243, 1253, 1254, 1244), (1244, 1254, 1255, 1245), (1245, 1255, 1256, 1246), (1246, 1256, 1247, 1237), (1247, 1257, 1258, 1248), (1248, 1258, 1259, 1249), (1249, 1259, 1260, 1250), (1250, 1260, 1261, 1251), (1251, 1261, 1262, 1252), (1252, 1262, 1263, 1253), (1253, 1263, 1264, 1254), (1254, 1264, 1265, 1255), (1255, 1265, 1266, 1256), (1256, 1266, 1257, 1247), (1257, 1267, 1268, 1258), (1258, 1268, 1269, 1259), (1259, 1269, 1270, 1260), (1260, 1270, 1271, 1261), (1261, 1271, 1272, 1262), (1262, 1272, 1273, 1263), (1263, 1273, 1274, 1264), (1264, 1274, 1275, 1265), (1265, 1275, 1276, 1266), (1266, 1276, 1267, 1257), (1267, 1277, 1278, 1268), (1268, 1278, 1279, 1269), (1269, 1279, 1280, 1270), (1270, 1280, 1281, 1271), (1271, 1281, 1282, 1272), (1272, 1282, 1283, 1273), (1273, 1283, 1284, 1274), (1274, 1284, 1285, 1275), (1275, 1285, 1286, 1276), (1276, 1286, 1277, 1267), (1277, 1287, 1288, 1278), (1278, 1288, 1289, 1279), (1279, 1289, 1290, 1280), (1280, 1290, 1291, 1281), (1281, 1291, 1292, 1282), (1282, 1292, 1293, 1283), (1283, 1293, 1294, 1284), (1284, 1294, 1295, 1285), (1285, 1295, 1296, 1286), (1286, 1296, 1287, 1277), (1287, 1297, 1298, 1288), (1288, 1298, 1299, 1289), (1289, 1299, 1300, 1290), (1290, 1300, 1301, 1291), (1291, 1301, 1302, 1292), (1292, 1302, 1303, 1293), (1293, 1303, 1304, 1294), (1294, 1304, 1305, 1295), (1295, 1305, 1306, 1296), (1296, 1306, 1297, 1287), (1297, 1307, 1308, 1298), (1298, 1308, 1309, 1299), (1299, 1309, 1310, 1300), (1300, 1310, 1311, 1301), (1301, 1311, 1312, 1302), (1302, 1312, 1313, 1303), (1303, 1313, 1314, 1304), (1304, 1314, 1315, 1305), (1305, 1315, 1316, 1306), (1306, 1316, 1307, 1297), (1307, 1317, 1318, 1308), (1308, 1318, 1319, 1309), (1309, 1319, 1320, 1310), (1310, 1320, 1321, 1311), (1311, 1321, 1322, 1312), (1312, 1322, 1323, 1313), (1313, 1323, 1324, 1314), (1314, 1324, 1325, 1315), (1315, 1325, 1326, 1316), (1316, 1326, 1317, 1307), (1317, 1327, 1328, 1318), (1318, 1328, 1329, 1319), (1319, 1329, 1330, 1320), (1320, 1330, 1331, 1321), (1321, 1331, 1332, 1322), (1322, 1332, 1333, 1323), (1323, 1333, 1334, 1324), (1324, 1334, 1335, 1325), (1325, 1335, 1336, 1326), (1326, 1336, 1327, 1317), (1327, 1337, 1338, 1328), (1328, 1338, 1339, 1329), (1329, 1339, 1340, 1330), (1330, 1340, 1341, 1331), (1331, 1341, 1342, 1332), (1332, 1342, 1343, 1333), (1333, 1343, 1344, 1334), (1334, 1344, 1345, 1335), (1335, 1345, 1346, 1336), (1336, 1346, 1337, 1327), (1337, 1347, 1348, 1338), (1338, 1348, 1349, 1339), (1339, 1349, 1350, 1340), (1340, 1350, 1351, 1341), (1341, 1351, 1352, 1342), (1342, 1352, 1353, 1343), (1343, 1353, 1354, 1344), (1344, 1354, 1355, 1345), (1345, 1355, 1356, 1346), (1346, 1356, 1347, 1337), (1347, 1357, 1358, 1348), (1348, 1358, 1359, 1349), (1349, 1359, 1360, 1350), (1350, 1360, 1361, 1351), (1351, 1361, 1362, 1352), (1352, 1362, 1363, 1353), (1353, 1363, 1364, 1354), (1354, 1364, 1365, 1355), (1355, 1365, 1366, 1356), (1356, 1366, 1357, 1347), (1357, 1367, 1368, 1358), (1358, 1368, 1369, 1359), (1359, 1369, 1370, 1360), (1360, 1370, 1371, 1361), (1361, 1371, 1372, 1362), (1362, 1372, 1373, 1363), (1363, 1373, 1374, 1364), (1364, 1374, 1375, 1365), (1365, 1375, 1376, 1366), (1366, 1376, 1367, 1357), (1367, 1377, 1378, 1368), (1368, 1378, 1379, 1369), (1369, 1379, 1380, 1370), (1370, 1380, 1381, 1371), (1371, 1381, 1382, 1372), (1372, 1382, 1383, 1373), (1373, 1383, 1384, 1374), (1374, 1384, 1385, 1375), (1375, 1385, 1386, 1376), (1376, 1386, 1377, 1367), (1377, 1387, 1388, 1378), (1378, 1388, 1389, 1379), (1379, 1389, 1390, 1380), (1380, 1390, 1391, 1381), (1381, 1391, 1392, 1382), (1382, 1392, 1393, 1383), (1383, 1393, 1394, 1384), (1384, 1394, 1395, 1385), (1385, 1395, 1396, 1386), (1386, 1396, 1387, 1377), (1387, 1397, 1398, 1388), (1388, 1398, 1399, 1389), (1389, 1399, 1400, 1390), (1390, 1400, 1401, 1391), (1391, 1401, 1402, 1392), (1392, 1402, 1403, 1393), (1393, 1403, 1404, 1394), (1394, 1404, 1405, 1395), (1395, 1405, 1406, 1396), (1396, 1406, 1397, 1387), (1397, 1407, 1408, 1398), (1398, 1408, 1409, 1399), (1399, 1409, 1410, 1400), (1400, 1410, 1411, 1401), (1401, 1411, 1412, 1402), (1402, 1412, 1413, 1403), (1403, 1413, 1414, 1404), (1404, 1414, 1415, 1405), (1405, 1415, 1416, 1406), (1406, 1416, 1407, 1397), (1407, 1177, 1178, 1408), (1408, 1178, 1179, 1409), (1409, 1179, 1180, 1410), (1410, 1180, 1181, 1411), (1411, 1181, 1182, 1412), (1412, 1182, 1183, 1413), (1413, 1183, 1184, 1414), (1414, 1184, 1185, 1415), (1415, 1185, 1186, 1416), (1416, 1186, 1177, 1407), (1419, 1420, 1422, 1421), (1463, 1464, 1417, 1418), (1421, 1422, 1424, 1423), (1461, 1462, 1464, 1463), (1423, 1424, 1426, 1425), (1459, 1460, 1462, 1461), (1425, 1426, 1428, 1427), (1457, 1458, 1460, 1459), (1427, 1428, 1430, 1429), (1455, 1456, 1458, 1457), (1429, 1430, 1432, 1431), (1453, 1454, 1456, 1455), (1431, 1432, 1434, 1433), (1451, 1452, 1454, 1453), (1433, 1434, 1436, 1435), (1449, 1450, 1452, 1451), (1435, 1436, 1438, 1437), (1447, 1448, 1450, 1449), (1437, 1438, 1440, 1439), (1418, 1417, 1444, 1443), (1445, 1446, 1448, 1447), (1439, 1440, 1442, 1441), (1441, 1442, 1420, 1419), (1443, 1444, 1446, 1445), (1465, 1473, 1474, 1466), (1466, 1474, 1475, 1467), (1467, 1475, 1476, 1468), (1468, 1476, 1477, 1469), (1469, 1477, 1478, 1470), (1470, 1478, 1479, 1471), (1471, 1479, 1480, 1472), (1472, 1480, 1473, 1465), (1473, 1481, 1482, 1474), (1474, 1482, 1483, 1475), (1475, 1483, 1484, 1476), (1476, 1484, 1485, 1477), (1477, 1485, 1486, 1478), (1478, 1486, 1487, 1479), (1479, 1487, 1488, 1480), (1480, 1488, 1481, 1473), (1481, 1489, 1490, 1482), (1482, 1490, 1491, 1483), (1483, 1491, 1492, 1484), (1484, 1492, 1493, 1485), (1485, 1493, 1494, 1486), (1486, 1494, 1495, 1487), (1487, 1495, 1496, 1488), (1488, 1496, 1489, 1481), (1489, 1497, 1498, 1490), (1490, 1498, 1499, 1491), (1491, 1499, 1500, 1492), (1492, 1500, 1501, 1493), (1493, 1501, 1502, 1494), (1494, 1502, 1503, 1495), (1495, 1503, 1504, 1496), (1496, 1504, 1497, 1489), (1497, 1505, 1506, 1498), (1498, 1506, 1507, 1499), (1499, 1507, 1508, 1500), (1500, 1508, 1509, 1501), (1501, 1509, 1510, 1502), (1502, 1510, 1511, 1503), (1503, 1511, 1512, 1504), (1504, 1512, 1505, 1497), (1505, 1513, 1514, 1506), (1506, 1514, 1515, 1507), (1507, 1515, 1516, 1508), (1508, 1516, 1517, 1509), (1509, 1517, 1518, 1510), (1510, 1518, 1519, 1511), (1511, 1519, 1520, 1512), (1512, 1520, 1513, 1505), (1513, 1521, 1522, 1514), (1514, 1522, 1523, 1515), (1515, 1523, 1524, 1516), (1516, 1524, 1525, 1517), (1517, 1525, 1526, 1518), (1518, 1526, 1527, 1519), (1519, 1527, 1528, 1520), (1520, 1528, 1521, 1513), (1521, 1529, 1530, 1522), (1522, 1530, 1531, 1523), (1523, 1531, 1532, 1524), (1524, 1532, 1533, 1525), (1525, 1533, 1534, 1526), (1526, 1534, 1535, 1527), (1527, 1535, 1536, 1528), (1528, 1536, 1529, 1521), (1529, 1537, 1538, 1530), (1530, 1538, 1539, 1531), (1531, 1539, 1540, 1532), (1532, 1540, 1541, 1533), (1533, 1541, 1542, 1534), (1534, 1542, 1543, 1535), (1535, 1543, 1544, 1536), (1536, 1544, 1537, 1529), (1537, 1545, 1546, 1538), (1538, 1546, 1547, 1539), (1539, 1547, 1548, 1540), (1540, 1548, 1549, 1541), (1541, 1549, 1550, 1542), (1542, 1550, 1551, 1543), (1543, 1551, 1552, 1544), (1544, 1552, 1545, 1537), (1545, 1553, 1554, 1546), (1546, 1554, 1555, 1547), (1547, 1555, 1556, 1548), (1548, 1556, 1557, 1549), (1549, 1557, 1558, 1550), (1550, 1558, 1559, 1551), (1551, 1559, 1560, 1552), (1552, 1560, 1553, 1545), (1553, 1561, 1562, 1554), (1554, 1562, 1563, 1555), (1555, 1563, 1564, 1556), (1556, 1564, 1565, 1557), (1557, 1565, 1566, 1558), (1558, 1566, 1567, 1559), (1559, 1567, 1568, 1560), (1560, 1568, 1561, 1553), (1471, 1472, 1624, 1623), (1568, 1567, 1631, 1632), (1562, 1561, 1625, 1626), (1472, 1465, 1617, 1624), (1561, 1568, 1632, 1625), (1563, 1562, 1626, 1627), (1565, 1564, 1628, 1629), (1468, 1469, 1621, 1620), (1470, 1471, 1623, 1622), (1469, 1470, 1622, 1621), (1567, 1566, 1630, 1631), (1566, 1565, 1629, 1630), (1465, 1466, 1618, 1617), (1467, 1468, 1620, 1619), (1564, 1563, 1627, 1628), (1466, 1467, 1619, 1618), (1569, 1577, 1578, 1570), (1570, 1578, 1579, 1571), (1571, 1579, 1580, 1572), (1572, 1580, 1581, 1573), (1573, 1581, 1582, 1574), (1574, 1582, 1583, 1575), (1575, 1583, 1584, 1576), (1576, 1584, 1577, 1569), (1577, 1585, 1586, 1578), (1578, 1586, 1587, 1579), (1579, 1587, 1588, 1580), (1580, 1588, 1589, 1581), (1581, 1589, 1590, 1582), (1582, 1590, 1591, 1583), (1583, 1591, 1592, 1584), (1584, 1592, 1585, 1577), (1585, 1593, 1594, 1586), (1586, 1594, 1595, 1587), (1587, 1595, 1596, 1588), (1588, 1596, 1597, 1589), (1589, 1597, 1598, 1590), (1590, 1598, 1599, 1591), (1591, 1599, 1600, 1592), (1592, 1600, 1593, 1585), (1593, 1601, 1602, 1594), (1594, 1602, 1603, 1595), (1595, 1603, 1604, 1596), (1596, 1604, 1605, 1597), (1597, 1605, 1606, 1598), (1598, 1606, 1607, 1599), (1599, 1607, 1608, 1600), (1600, 1608, 1601, 1593), (1601, 1609, 1610, 1602), (1602, 1610, 1611, 1603), (1603, 1611, 1612, 1604), (1604, 1612, 1613, 1605), (1605, 1613, 1614, 1606), (1606, 1614, 1615, 1607), (1607, 1615, 1616, 1608), (1608, 1616, 1609, 1601), (1609, 1617, 1618, 1610), (1610, 1618, 1619, 1611), (1611, 1619, 1620, 1612), (1612, 1620, 1621, 1613), (1613, 1621, 1622, 1614), (1614, 1622, 1623, 1615), (1615, 1623, 1624, 1616), (1616, 1624, 1617, 1609), (1625, 1633, 1634, 1626), (1626, 1634, 1635, 1627), (1627, 1635, 1636, 1628), (1628, 1636, 1637, 1629), (1629, 1637, 1638, 1630), (1630, 1638, 1639, 1631), (1631, 1639, 1640, 1632), (1632, 1640, 1633, 1625), (1633, 1641, 1642, 1634), (1634, 1642, 1643, 1635), (1635, 1643, 1644, 1636), (1636, 1644, 1645, 1637), (1637, 1645, 1646, 1638), (1638, 1646, 1647, 1639), (1639, 1647, 1648, 1640), (1640, 1648, 1641, 1633), (1641, 1649, 1650, 1642), (1642, 1650, 1651, 1643), (1643, 1651, 1652, 1644), (1644, 1652, 1653, 1645), (1645, 1653, 1654, 1646), (1646, 1654, 1655, 1647), (1647, 1655, 1656, 1648), (1648, 1656, 1649, 1641), (1649, 1657, 1658, 1650), (1650, 1658, 1659, 1651), (1651, 1659, 1660, 1652), (1652, 1660, 1661, 1653), (1653, 1661, 1662, 1654), (1654, 1662, 1663, 1655), (1655, 1663, 1664, 1656), (1656, 1664, 1657, 1649), (1657, 1665, 1666, 1658), (1658, 1666, 1667, 1659), (1659, 1667, 1668, 1660), (1660, 1668, 1669, 1661), (1661, 1669, 1670, 1662), (1662, 1670, 1671, 1663), (1663, 1671, 1672, 1664), (1664, 1672, 1665, 1657), (1665, 1569, 1570, 1666), (1666, 1570, 1571, 1667), (1667, 1571, 1572, 1668), (1668, 1572, 1573, 1669), (1669, 1573, 1574, 1670), (1670, 1574, 1575, 1671), (1671, 1575, 1576, 1672), (1672, 1576, 1569, 1665), (1734, 1736, 1676, 1674), (1682, 1684, 1688, 1686), (1686, 1688, 1692, 1690), (1690, 1692, 1696, 1694), (1694, 1696, 1700, 1698), (1698, 1700, 1704, 1702), (1702, 1704, 1708, 1706), (1706, 1708, 1712, 1710), (1710, 1712, 1716, 1714), (1714, 1716, 1720, 1718), (1718, 1720, 1724, 1722), (1722, 1724, 1728, 1726), (1726, 1728, 1732, 1730), (1730, 1732, 1736, 1734), (1678, 1680, 1684, 1682), (1679, 1675, 1735, 1731, 1727, 1723, 1719, 1715, 1711, 1707, 1703, 1699, 1695, 1691, 1687, 1683), (1674, 1676, 1680, 1678), (1674, 1678, 1677, 1673), (1680, 1676, 1675, 1679), (1678, 1682, 1681, 1677), (1684, 1680, 1679, 1683), (1682, 1686, 1685, 1681), (1688, 1684, 1683, 1687), (1686, 1690, 1689, 1685), (1692, 1688, 1687, 1691), (1690, 1694, 1693, 1689), (1696, 1692, 1691, 1695), (1694, 1698, 1697, 1693), (1700, 1696, 1695, 1699), (1698, 1702, 1701, 1697), (1704, 1700, 1699, 1703), (1702, 1706, 1705, 1701), (1708, 1704, 1703, 1707), (1706, 1710, 1709, 1705), (1712, 1708, 1707, 1711), (1710, 1714, 1713, 1709), (1716, 1712, 1711, 1715), (1714, 1718, 1717, 1713), (1720, 1716, 1715, 1719), (1718, 1722, 1721, 1717), (1724, 1720, 1719, 1723), (1722, 1726, 1725, 1721), (1728, 1724, 1723, 1727), (1726, 1730, 1729, 1725), (1732, 1728, 1727, 1731), (1730, 1734, 1733, 1729), (1736, 1732, 1731, 1735), (1734, 1674, 1673, 1733), (1676, 1736, 1735, 1675), (1673, 1677, 1681, 1685, 1689, 1693, 1697, 1701, 1705, 1709, 1713, 1717, 1721, 1725, 1729, 1733), (1798, 1800, 1740, 1738), (1746, 1748, 1752, 1750), (1750, 1752, 1756, 1754), (1754, 1756, 1760, 1758), (1758, 1760, 1764, 1762), (1762, 1764, 1768, 1766), (1766, 1768, 1772, 1770), (1770, 1772, 1776, 1774), (1774, 1776, 1780, 1778), (1778, 1780, 1784, 1782), (1782, 1784, 1788, 1786), (1786, 1788, 1792, 1790), (1790, 1792, 1796, 1794), (1794, 1796, 1800, 1798), (1742, 1744, 1748, 1746), (1743, 1739, 1799, 1795, 1791, 1787, 1783, 1779, 1775, 1771, 1767, 1763, 1759, 1755, 1751, 1747), (1738, 1740, 1744, 1742), (1738, 1742, 1741, 1737), (1744, 1740, 1739, 1743), (1742, 1746, 1745, 1741), (1748, 1744, 1743, 1747), (1746, 1750, 1749, 1745), (1752, 1748, 1747, 1751), (1750, 1754, 1753, 1749), (1756, 1752, 1751, 1755), (1754, 1758, 1757, 1753), (1760, 1756, 1755, 1759), (1758, 1762, 1761, 1757), (1764, 1760, 1759, 1763), (1762, 1766, 1765, 1761), (1768, 1764, 1763, 1767), (1766, 1770, 1769, 1765), (1772, 1768, 1767, 1771), (1770, 1774, 1773, 1769), (1776, 1772, 1771, 1775), (1774, 1778, 1777, 1773), (1780, 1776, 1775, 1779), (1778, 1782, 1781, 1777), (1784, 1780, 1779, 1783), (1782, 1786, 1785, 1781), (1788, 1784, 1783, 1787), (1786, 1790, 1789, 1785), (1792, 1788, 1787, 1791), (1790, 1794, 1793, 1789), (1796, 1792, 1791, 1795), (1794, 1798, 1797, 1793), (1800, 1796, 1795, 1799), (1798, 1738, 1737, 1797), (1740, 1800, 1799, 1739), (1737, 1741, 1745, 1749, 1753, 1757, 1761, 1765, 1769, 1773, 1777, 1781, 1785, 1789, 1793, 1797), (1801, 1802, 1804, 1803), (1803, 1804, 1808, 1807), (1807, 1808, 1806, 1805), (1805, 1806, 1802, 1801), (1803, 1807, 1805, 1801), (1808, 1804, 1802, 1806), (1809, 1810, 1812, 1811), (1811, 1812, 1816, 1815), (1815, 1816, 1814, 1813), (1813, 1814, 1810, 1809), (1811, 1815, 1813, 1809), (1816, 1812, 1810, 1814)])
me_cylinder.polygons.foreach_set('use_smooth', [1, 1, 1, 1, 1, 1, 1, 1, 1, 1, 1, 1, 1, 1, 1, 1, 1, 1, 1, 1, 1, 1, 1, 1, 1, 1, 1, 1, 1, 1, 1, 1, 1, 1, 1, 1, 1, 1, 1, 1, 1, 1, 1, 1, 1, 1, 1, 1, 1, 1, 1, 1, 1, 1, 1, 1, 1, 1, 1, 1, 1, 1, 1, 1, 1, 1, 1, 1, 1, 1, 1, 1, 1, 1, 1, 1, 1, 1, 1, 1, 1, 1, 1, 1, 1, 1, 1, 1, 1, 1, 1, 1, 1, 1, 1, 1, 1, 1, 1, 1, 1, 1, 1, 1, 1, 1, 1, 1, 1, 1, 1, 1, 1, 1, 1, 1, 1, 1, 1, 1, 1, 1, 1, 1, 1, 1, 1, 1, 1, 1, 1, 1, 1, 1, 1, 1, 1, 1, 1, 1, 1, 1, 1, 1, 1, 1, 1, 1, 1, 1, 1, 1, 1, 1, 1, 1, 1, 1, 1, 1, 1, 1, 1, 1, 1, 1, 1, 1, 1, 1, 1, 1, 1, 1, 1, 1, 1, 1, 1, 1, 1, 1, 1, 1, 1, 1, 1, 1, 1, 1, 1, 1, 1, 1, 1, 1, 1, 1, 1, 1, 1, 1, 1, 1, 1, 1, 1, 1, 1, 1, 1, 1, 1, 1, 1, 1, 1, 1, 1, 1, 1, 1, 1, 1, 1, 1, 1, 1, 1, 1, 1, 1, 1, 1, 1, 1, 1, 1, 1, 1, 1, 1, 1, 1, 1, 1, 1, 1, 1, 1, 1, 1, 1, 1, 1, 1, 1, 1, 1, 1, 1, 1, 1, 1, 1, 1, 1, 1, 1, 1, 1, 1, 1, 1, 1, 1, 1, 1, 1, 1, 1, 1, 1, 1, 1, 1, 1, 1, 1, 1, 1, 1, 1, 1, 1, 1, 1, 1, 1, 1, 1, 1, 1, 1, 1, 1, 1, 1, 1, 1, 1, 1, 1, 1, 1, 1, 1, 1, 1, 1, 1, 1, 1, 1, 1, 1, 1, 1, 1, 1, 1, 1, 1, 1, 1, 1, 1, 1, 1, 1, 1, 1, 1, 1, 1, 1, 1, 1, 1, 1, 1, 1, 1, 1, 1, 1, 1, 1, 1, 1, 1, 1, 1, 1, 1, 1, 1, 1, 1, 1, 1, 1, 1, 1, 1, 1, 1, 1, 1, 1, 1, 1, 1, 1, 1, 1, 1, 1, 1, 1, 1, 1, 1, 1, 1, 1, 1, 1, 1, 1, 1, 1, 1, 1, 1, 1, 1, 1, 1, 1, 1, 1, 1, 1, 1, 0, 1, 1, 1, 1, 1, 1, 1, 1, 1, 1, 1, 1, 1, 1, 1, 1, 1, 1, 1, 1, 1, 1, 1, 1, 1, 1, 1, 1, 1, 1, 1, 1, 1, 1, 1, 1, 1, 1, 1, 1, 1, 1, 1, 1, 1, 1, 1, 1, 1, 1, 1, 1, 1, 1, 1, 1, 1, 1, 1, 1, 1, 1, 1, 1, 1, 1, 1, 1, 1, 1, 1, 1, 1, 1, 1, 1, 1, 1, 1, 1, 1, 1, 1, 1, 1, 1, 1, 1, 1, 1, 1, 1, 1, 1, 1, 1, 1, 1, 1, 1, 1, 1, 1, 1, 1, 1, 1, 1, 1, 1, 1, 1, 1, 1, 1, 1, 1, 1, 1, 1, 1, 1, 1, 1, 1, 1, 1, 1, 1, 1, 1, 1, 1, 1, 1, 1, 1, 1, 1, 1, 1, 1, 1, 1, 1, 1, 1, 1, 1, 1, 1, 1, 1, 1, 1, 1, 1, 1, 1, 1, 1, 1, 1, 1, 1, 1, 1, 1, 1, 1, 1, 1, 1, 1, 1, 1, 1, 1, 1, 1, 1, 1, 1, 1, 1, 1, 1, 1, 1, 1, 1, 1, 1, 1, 1, 1, 1, 1, 1, 1, 1, 1, 1, 1, 1, 1, 1, 1, 1, 1, 1, 1, 1, 1, 1, 1, 1, 1, 1, 1, 1, 1, 1, 1, 1, 1, 1, 1, 1, 1, 1, 1, 1, 1, 1, 1, 1, 1, 1, 1, 1, 1, 1, 1, 1, 1, 1, 1, 1, 1, 1, 1, 1, 1, 1, 1, 1, 1, 1, 1, 1, 1, 1, 1, 1, 1, 1, 1, 1, 1, 1, 1, 1, 1, 1, 1, 1, 1, 1, 1, 1, 1, 1, 1, 1, 1, 1, 1, 1, 1, 1, 1, 1, 1, 1, 1, 1, 1, 1, 1, 1, 1, 1, 1, 1, 1, 1, 1, 1, 1, 1, 1, 1, 1, 1, 1, 1, 1, 1, 1, 1, 1, 1, 1, 1, 1, 1, 1, 1, 1, 1, 1, 1, 1, 1, 1, 1, 1, 1, 1, 1, 1, 1, 1, 1, 1, 1, 1, 1, 1, 1, 1, 1, 1, 1, 1, 1, 1, 1, 1, 1, 1, 1, 1, 1, 1, 1, 1, 1, 1, 0, 1, 1, 1, 1, 1, 1, 1, 1, 1, 1, 1, 1, 1, 1, 1, 1, 1, 1, 1, 1, 1, 0, 1, 1, 1, 1, 1, 1, 0, 1, 1, 1, 1, 1, 1, 1, 1, 1, 1, 1, 1, 1, 1, 1, 1, 1, 1, 1, 1, 1, 0, 1, 1, 1, 1, 1, 1, 0, 1, 1, 1, 1, 1, 1, 1, 1, 1, 1, 1, 1, 1, 1, 1, 1, 1, 1, 1, 1, 0, 1, 1, 1, 1, 1, 1, 1, 1, 1, 1, 1, 1, 1, 1, 1, 1, 1, 1, 1, 1, 1, 1, 1, 1, 1, 1, 1, 1, 1, 1, 1, 1, 1, 1, 1, 1, 1, 1, 1, 1, 1, 1, 1, 1, 1, 1, 1, 1, 1, 1, 1, 1, 1, 1, 1, 1, 1, 1, 1, 1, 1, 1, 1, 1, 1, 1, 1, 1, 1, 1, 1, 1, 1, 1, 1, 1, 1, 1, 1, 1, 1, 1, 1, 1, 1, 1, 1, 1, 1, 1, 1, 1, 1, 1, 1, 1, 1, 1, 1, 1, 1, 1, 1, 1, 1, 1, 1, 1, 1, 1, 1, 1, 1, 1, 1, 1, 1, 1, 1, 1, 1, 1, 1, 1, 1, 1, 1, 1, 1, 1, 1, 1, 1, 1, 1, 1, 1, 1, 1, 1, 1, 1, 1, 1, 1, 1, 1, 1, 1, 1, 1, 1, 1, 1, 1, 1, 1, 1, 1, 1, 1, 1, 1, 1, 1, 1, 1, 1, 1, 1, 1, 1, 1, 1, 1, 1, 1, 1, 1, 1, 1, 1, 1, 1, 1, 1, 1, 1, 1, 1, 1, 1, 1, 1, 1, 1, 1, 1, 1, 1, 1, 1, 1, 1, 1, 1, 1, 1, 1, 1, 1, 1, 1, 1, 1, 1, 1, 1, 1, 1, 1, 1, 1, 1, 1, 1, 1, 1, 1, 1, 1, 1, 1, 1, 1, 1, 1, 1, 1, 1, 1, 1, 1, 1, 1, 1, 1, 1, 1, 1, 1, 1, 1, 1, 1, 1, 1, 1, 1, 1, 1, 1, 1, 1, 1, 1, 1, 1, 1, 1, 1, 1, 1, 1, 1, 1, 1, 1, 1, 1, 1, 1, 1, 1, 1, 1, 1, 1, 1, 1, 1, 1, 1, 1, 1, 1, 1, 1, 1, 1, 1, 1, 1, 1, 1, 1, 1, 1, 1, 1, 1, 1, 1, 1, 1, 1, 1, 1, 1, 1, 1, 1, 1, 1, 1, 1, 1, 1, 1, 1, 1, 1, 1, 1, 1, 1, 1, 1, 1, 1, 1, 1, 1, 1, 1, 1, 1, 1, 1, 1, 1, 1, 1, 1, 1, 1, 1, 1, 1, 1, 1, 1, 1, 1, 1, 1, 1, 1, 1, 1, 1, 1, 1, 1, 1, 1, 1, 1, 1, 1, 1, 1, 1, 1, 1, 1, 1, 1, 1, 1, 1, 1, 1, 1, 1, 1, 1, 1, 1, 1, 1, 1, 1, 1, 1, 1, 1, 1, 1, 1, 1, 1, 1, 1, 1, 1, 1, 1, 1, 1, 1, 1, 1, 1, 1, 1, 1, 1, 1, 1, 1, 1, 1, 1, 1, 1, 1, 1, 1, 1, 1, 1, 1, 1, 1, 1, 1, 1, 1, 1, 1, 1, 1, 1, 1, 1, 1, 1, 1, 1, 1, 1, 1, 1, 1, 1, 1, 1, 1, 1, 1, 1, 1, 1, 1, 1, 1, 1, 1, 1, 1, 1, 1, 1, 1, 1, 1, 1, 1, 1, 1, 1, 1, 1, 1, 1, 1, 1, 1, 1, 1, 1, 1, 1, 1, 1, 1, 1, 1, 1, 1, 1, 1, 1, 1, 1, 1, 1, 1, 1, 1, 1, 1, 1, 1, 1, 1, 1, 1, 1, 1, 1, 1, 1, 1, 1, 1, 1, 1, 1, 1, 1, 1, 1, 1, 1, 1, 1, 1, 1, 1, 1, 1, 1, 1, 1, 1, 1, 1, 1, 1, 1, 1, 1, 1, 1, 1, 1, 1, 1, 1, 1, 1, 1, 1, 1, 1, 1, 1, 1, 1, 1, 1, 1, 1, 1, 1, 1, 1, 1, 1, 1, 1, 1, 1, 1, 1, 1, 1, 1, 1, 1, 1, 1, 1, 1, 1, 1, 1, 1, 1, 1, 1, 1, 1, 1, 1, 1, 1, 1, 1, 1, 1, 1, 1, 1, 1, 1, 1, 1, 1, 1, 1, 1, 1, 1, 1, 1, 1, 1, 1, 1, 1, 1, 1, 1, 1, 1, 1, 1, 1, 1, 1, 1, 1, 1, 1, 1, 1, 1, 1, 1, 1, 1, 1, 1, 1, 1, 1, 1, 1, 1, 1, 1, 1, 1, 1, 1, 1, 1, 1, 1, 1, 1, 1, 1, 1, 1, 1, 1, 1, 1, 1, 1, 1, 1, 1, 1, 1, 1, 1, 1, 1, 1, 1, 1, 1, 1, 1, 1, 1, 1, 1, 1, 1, 1, 1, 0, 0, 0, 0, 0, 0, 0, 0, 0, 0, 0, 0, 0, 0, 0, 1, 0, 1, 1, 1, 1, 1, 1, 1, 1, 1, 1, 1, 1, 1, 1, 1, 1, 1, 1, 1, 1, 1, 1, 1, 1, 1, 1, 1, 1, 1, 1, 1, 1, 1, 0, 0, 0, 0, 0, 0, 0, 0, 0, 0, 0, 0, 0, 0, 0, 1, 0, 1, 1, 1, 1, 1, 1, 1, 1, 1, 1, 1, 1, 1, 1, 1, 1, 1, 1, 1, 1, 1, 1, 1, 1, 1, 1, 1, 1, 1, 1, 1, 1, 1, 0, 0, 0, 0, 0, 0, 0, 0, 0, 0, 0, 0])
me_cylinder.use_remesh_preserve_volume = False
me_cylinder.use_remesh_preserve_attributes = False
me_cylinder.use_mirror_vertex_groups = False
me_cylinder.update()

# ---- objects
ob_cylinder = bpy.data.objects.new('Cylinder', me_cylinder)
ob_lamp = bpy.data.objects.new('Lamp', light_lamp)
ob_camera = bpy.data.objects.new('Camera', cam_camera)

# ---- transforms, parenting, visibility, modifiers, constraints
ob_cylinder.location = (0.0, 0.0, 6.0)
ob_cylinder.lineart.crease_threshold = 0.0
ob_lamp.location = (4.076, 1.005, 5.904)
ob_lamp.rotation_euler = (0.6503, 0.05522, 1.866)
ob_lamp.lock_rotations_4d = False
ob_lamp.empty_display_type = 'ARROWS'
ob_lamp.color = (0.0, 0.0, 0.0, 0.0)
ob_lamp.lineart.crease_threshold = 0.0
ob_camera.location = (7.481, -6.508, 5.344)
ob_camera.rotation_euler = (1.109, 0.0, 0.8149)
ob_camera.lock_rotations_4d = False
ob_camera.empty_display_type = 'ARROWS'
ob_camera.color = (0.0, 0.0, 0.0, 0.0)
ob_camera.display_type = 'WIRE'
ob_camera.lineart.crease_threshold = 0.0

# ---- collection membership
col_collection_1.objects.link(ob_cylinder)
col_collection_1.objects.link(ob_lamp)
col_collection_1.objects.link(ob_camera)

# ---- scene / render settings (as saved in the file)
scene.camera = ob_camera
scene.frame_start = 1; scene.frame_end = 250; scene.frame_set(1)
scene.render.engine = 'BLENDER_EEVEE_NEXT'
scene.render.resolution_percentage = 50
scene.render.dither_intensity = 0.0
scene.cycles.use_denoising = False
scene.cycles.samples = 128
scene.cycles.sampling_pattern = 'TABULATED_SOBOL'
scene.cycles.use_adaptive_sampling = False
scene.cycles.use_light_tree = False
scene.cycles.blur_glossy = 0.0
scene.cycles.sample_clamp_indirect = 0.0
scene.view_settings.view_transform = 'Standard'
bpy.context.view_layer.update()

